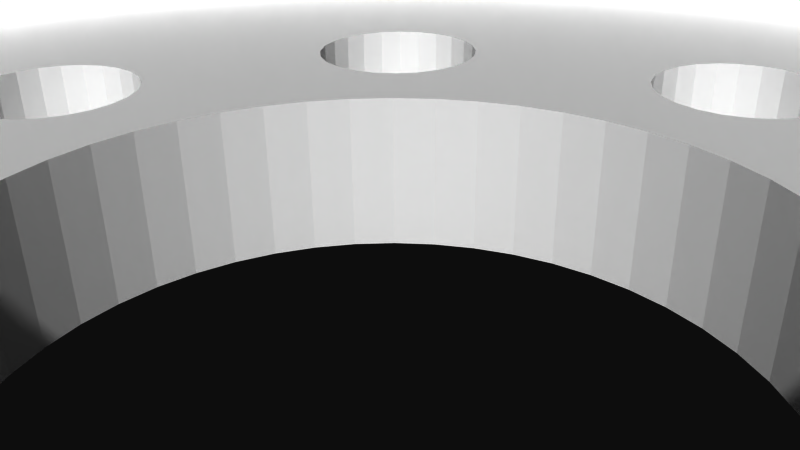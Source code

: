 # Source: 12232.blend  (saved by Blender 2.72.0; exported with 4.5.12 LTS)
import bpy
from mathutils import Matrix  # noqa: F401  (used for matrix-valued properties, if any)

bpy.ops.wm.read_factory_settings(use_empty=True)
scene = bpy.context.scene
scene.name = 'Scene'

# ---- collections
col_collection_1 = bpy.data.collections.new('Collection 1'); scene.collection.children.link(col_collection_1)

# ---- materials (node trees are filled in below, after node groups)
mat_material = bpy.data.materials.new('Material')
mat_material.alpha_threshold = 0.0
mat_material.use_transparent_shadow = False
mat_material.diffuse_color = (1.0, 1.0, 1.0, 1.0)
mat_material.specular_color = (0.902, 0.902, 0.902)
mat_material.roughness = 0.5

# ---- material node trees

# ---- world
world_world = bpy.data.worlds.new('World'); scene.world = world_world
world_world.color = (0.05088, 0.05088, 0.05088)
world_world.use_sun_shadow = False
world_world.sun_shadow_jitter_overblur = 0.0
world_world.cycles.sampling_method = 'MANUAL'
world_world.cycles.sample_map_resolution = 256

# ---- cameras
cam_camera = bpy.data.cameras.new('Camera')
cam_camera.clip_end = 100.0
cam_camera.lens = 35.0
cam_camera.sensor_width = 32.0
cam_camera.sensor_height = 18.0
cam_camera.ortho_scale = 7.314
cam_camera.dof.focus_distance = 0.0
cam_camera.dof.aperture_fstop = 128.0

# ---- meshes
me_model = bpy.data.meshes.new('Model')
me_model.from_pydata([(-3.175, 17.41, 5.517), (3.175, 17.41, 5.517), (-3.175, 16.52, 7.741), (-3.175, 16.5, 7.74), (3.175, 16.5, 7.74), (3.175, 16.52, 7.741), (-3.175, 15.34, 9.826), (-3.175, 15.31, 9.824), (3.175, 15.31, 9.824), (-3.175, 15.38, 9.833), (3.175, 15.34, 9.826), (3.175, 15.38, 9.833), (-3.175, 13.9, 11.74), (-3.175, 13.85, 11.74), (3.175, 13.85, 11.74), (-3.175, 13.95, 11.75), (3.175, 13.9, 11.74), (3.175, 13.95, 11.75), (-3.175, 12.22, 13.45), (-3.175, 12.16, 13.44), (3.175, 12.16, 13.44), (-3.175, 12.28, 13.47), (3.175, 12.22, 13.45), (3.175, 12.28, 13.47), (-3.175, 10.34, 14.92), (-3.175, 10.26, 14.91), (3.175, 10.26, 14.91), (-3.175, 10.41, 14.95), (3.175, 10.34, 14.92), (3.175, 10.41, 14.95), (-3.175, 8.188, 16.12), (3.175, 8.188, 16.12), (3.175, 8.278, 16.13), (-3.175, 8.278, 16.13), (-3.175, 8.359, 16.17), (3.175, 8.359, 16.17), (-3.175, 6.051, 17.06), (-3.175, 5.974, 17.05), (3.175, 5.974, 17.05), (-3.175, 6.123, 17.09), (3.175, 6.051, 17.06), (-3.175, 6.186, 17.13), (3.175, 6.123, 17.09), (3.175, 6.186, 17.13), (-3.175, 3.657, 17.68), (3.175, 3.657, 17.68), (3.175, 3.744, 17.69), (-3.175, 3.744, 17.69), (-3.175, 3.824, 17.73), (3.175, 3.824, 17.73), (-3.175, 3.891, 17.79), (3.175, 3.891, 17.79), (-3.175, -1.278, 18.0), (3.175, -1.278, 18.0), (-3.175, 1.278, 18.0), (3.175, 1.278, 18.0), (3.175, 1.356, 18.01), (-3.175, 1.356, 18.01), (-3.175, 1.429, 18.04), (3.175, 1.429, 18.04), (-3.175, 1.492, 18.09), (3.175, 1.492, 18.09), (-3.175, 1.541, 18.15), (3.175, 1.541, 18.15), (-3.175, -3.657, 17.68), (3.175, -3.657, 17.68), (-3.175, -3.616, 17.68), (3.175, -3.616, 17.68), (-3.175, -5.974, 17.05), (3.175, -5.974, 17.05), (3.175, -5.94, 17.05), (-3.175, -5.94, 17.05), (-3.175, -5.906, 17.06), (3.175, -5.906, 17.06), (-3.175, -8.141, 16.12), (-3.175, -8.188, 16.12), (3.175, -8.188, 16.12), (-3.175, -8.094, 16.13), (3.175, -8.141, 16.12), (3.175, -8.094, 16.13), (-3.175, -10.26, 14.91), (3.175, -10.26, 14.91), (3.175, -10.2, 14.92), (-3.175, -10.2, 14.92), (-3.175, -10.14, 14.93), (3.175, -10.14, 14.93), (-3.175, -10.09, 14.96), (3.175, -10.09, 14.96), (-3.175, -12.16, 13.44), (3.175, -12.16, 13.44), (3.175, -12.09, 13.45), (-3.175, -12.09, 13.45), (-3.175, -12.02, 13.48), (3.175, -12.02, 13.48), (-3.175, -11.96, 13.52), (3.175, -11.96, 13.52), (-3.175, -13.85, 11.74), (3.175, -13.85, 11.74), (3.175, -13.76, 11.75), (-3.175, -13.76, 11.75), (-3.175, -13.68, 11.78), (3.175, -13.68, 11.78), (-3.175, -13.62, 11.84), (3.175, -13.62, 11.84), (-3.175, -15.31, 9.824), (3.175, -15.31, 9.824), (3.175, -15.21, 9.841), (-3.175, -15.21, 9.841), (-3.175, -15.12, 9.889), (-3.175, -15.05, 9.963), (3.175, -15.12, 9.889), (3.175, -15.05, 9.963), (-3.175, -16.41, 7.752), (-3.175, -16.5, 7.74), (3.175, -16.5, 7.74), (-3.175, -16.33, 7.787), (3.175, -16.41, 7.752), (-3.175, -16.27, 7.842), (3.175, -16.33, 7.787), (-3.175, -16.22, 7.913), (3.175, -16.27, 7.842), (3.175, -16.22, 7.913), (-3.175, -17.41, 5.517), (3.175, -17.41, 5.517), (3.175, -17.31, 5.532), (-3.175, -17.31, 5.532), (-3.175, -17.23, 5.576), (3.175, -17.23, 5.576), (-3.175, -17.16, 5.643), (3.175, -17.16, 5.643), (-3.175, -17.11, 5.729), (3.175, -17.11, 5.729), (-3.175, -6.915, -5.137), (0.0, -6.915, -5.137), (0.0, -7.375, -5.197), (-3.175, -7.375, -5.197), (-3.175, -7.804, -5.375), (0.0, -7.804, -5.375), (-3.175, -8.172, -5.657), (0.0, -8.172, -5.657), (-3.175, -8.455, -6.026), (0.0, -8.455, -6.026), (-3.175, -8.632, -6.454), (-3.175, -8.693, -6.915), (0.0, -8.632, -6.454), (-3.175, -8.632, -7.375), (0.0, -8.693, -6.915), (0.0, -8.632, -7.375), (-3.175, -8.455, -7.804), (0.0, -8.455, -7.804), (-3.175, -8.172, -8.172), (-3.175, -7.804, -8.454), (0.0, -8.172, -8.172), (0.0, -7.804, -8.454), (-3.175, -7.375, -8.632), (0.0, -7.375, -8.632), (-3.175, -6.915, -8.693), (0.0, -6.915, -8.693), (-3.175, -9.779, 1.778), (0.0, -9.779, 1.778), (0.0, -10.24, 1.718), (-3.175, -10.24, 1.718), (-3.175, -10.67, 1.54), (0.0, -10.67, 1.54), (-3.175, -11.04, 1.257), (0.0, -11.04, 1.257), (-3.175, -11.32, 0.8891), (0.0, -11.32, 0.8891), (-3.175, -11.5, 0.4603), (-3.175, -11.56, 0.0001316), (0.0, -11.5, 0.4603), (-3.175, -11.5, -0.46), (0.0, -11.56, 0.0001316), (0.0, -11.5, -0.46), (-3.175, -11.32, -0.8889), (0.0, -11.32, -0.8889), (-3.175, -11.04, -1.257), (-3.175, -10.67, -1.54), (0.0, -11.04, -1.257), (0.0, -10.67, -1.54), (-3.175, -10.24, -1.717), (0.0, -10.24, -1.717), (-3.175, -9.779, -1.778), (0.0, -9.779, -1.778), (-3.175, -6.915, 8.693), (0.0, -6.915, 8.693), (0.0, -7.375, 8.632), (-3.175, -7.375, 8.632), (-3.175, -7.804, 8.455), (0.0, -7.804, 8.455), (-3.175, -8.172, 8.172), (0.0, -8.172, 8.172), (-3.175, -8.455, 7.804), (0.0, -8.455, 7.804), (-3.175, -8.632, 7.375), (-3.175, -8.693, 6.915), (0.0, -8.632, 7.375), (-3.175, -8.632, 6.455), (0.0, -8.693, 6.915), (0.0, -8.632, 6.455), (-3.175, -8.455, 6.026), (0.0, -8.455, 6.026), (-3.175, -8.172, 5.658), (-3.175, -7.804, 5.375), (0.0, -8.172, 5.658), (0.0, -7.804, 5.375), (-3.175, -7.375, 5.198), (0.0, -7.375, 5.198), (-3.175, -6.915, 5.137), (0.0, -6.915, 5.137), (-3.175, 2.177e-16, 11.56), (0.0, 2.177e-16, 11.56), (0.0, -0.4602, 11.5), (-3.175, -0.4602, 11.5), (-3.175, -0.889, 11.32), (0.0, -0.889, 11.32), (-3.175, -1.257, 11.04), (0.0, -1.257, 11.04), (-3.175, -1.54, 10.67), (0.0, -1.54, 10.67), (-3.175, -1.717, 10.24), (-3.175, -1.778, 9.779), (0.0, -1.717, 10.24), (-3.175, -1.717, 9.319), (0.0, -1.778, 9.779), (0.0, -1.717, 9.319), (-3.175, -1.54, 8.89), (0.0, -1.54, 8.89), (-3.175, -1.257, 8.522), (-3.175, -0.889, 8.239), (0.0, -1.257, 8.522), (0.0, -0.889, 8.239), (-3.175, -0.4602, 8.062), (0.0, -0.4602, 8.062), (-3.175, 0.0, 8.001), (0.0, 0.0, 8.001), (-3.175, 6.915, 8.693), (0.0, 6.915, 8.693), (0.0, 6.455, 8.632), (-3.175, 6.455, 8.632), (-3.175, 6.026, 8.455), (0.0, 6.026, 8.455), (-3.175, 5.658, 8.172), (0.0, 5.658, 8.172), (-3.175, 5.375, 7.804), (0.0, 5.375, 7.804), (-3.175, 5.197, 7.375), (-3.175, 5.137, 6.915), (0.0, 5.197, 7.375), (-3.175, 5.197, 6.455), (0.0, 5.137, 6.915), (0.0, 5.197, 6.455), (-3.175, 5.375, 6.026), (0.0, 5.375, 6.026), (-3.175, 5.658, 5.658), (-3.175, 6.026, 5.375), (0.0, 5.658, 5.658), (0.0, 6.026, 5.375), (-3.175, 6.455, 5.198), (0.0, 6.455, 5.198), (-3.175, 6.915, 5.137), (0.0, 6.915, 5.137), (-3.175, 9.779, 1.778), (0.0, 9.779, 1.778), (0.0, 9.319, 1.718), (-3.175, 9.319, 1.718), (-3.175, 8.89, 1.54), (0.0, 8.89, 1.54), (-3.175, 8.522, 1.257), (0.0, 8.522, 1.257), (-3.175, 8.239, 0.8891), (0.0, 8.239, 0.8891), (-3.175, 8.062, 0.4603), (-3.175, 8.001, 0.0001316), (0.0, 8.062, 0.4603), (-3.175, 8.062, -0.46), (0.0, 8.001, 0.0001316), (0.0, 8.062, -0.46), (-3.175, 8.239, -0.8889), (0.0, 8.239, -0.8889), (-3.175, 8.522, -1.257), (-3.175, 8.89, -1.54), (0.0, 8.522, -1.257), (0.0, 8.89, -1.54), (-3.175, 9.319, -1.717), (0.0, 9.319, -1.717), (-3.175, 9.779, -1.778), (0.0, 9.779, -1.778), (-3.175, 6.915, -5.137), (0.0, 6.915, -5.137), (0.0, 6.455, -5.197), (-3.175, 6.455, -5.197), (-3.175, 6.026, -5.375), (0.0, 6.026, -5.375), (-3.175, 5.658, -5.657), (0.0, 5.658, -5.657), (-3.175, 5.375, -6.026), (0.0, 5.375, -6.026), (-3.175, 5.197, -6.454), (-3.175, 5.137, -6.915), (0.0, 5.197, -6.454), (-3.175, 5.197, -7.375), (0.0, 5.137, -6.915), (0.0, 5.197, -7.375), (-3.175, 5.375, -7.804), (0.0, 5.375, -7.804), (-3.175, 5.658, -8.172), (-3.175, 6.026, -8.454), (0.0, 5.658, -8.172), (0.0, 6.026, -8.454), (-3.175, 6.455, -8.632), (0.0, 6.455, -8.632), (-3.175, 6.915, -8.693), (0.0, 6.915, -8.693), (-3.175, 2.177e-16, -8.001), (0.0, 2.177e-16, -8.001), (0.0, -0.4602, -8.061), (-3.175, -0.4602, -8.061), (-3.175, -0.889, -8.239), (0.0, -0.889, -8.239), (-3.175, -1.257, -8.522), (0.0, -1.257, -8.522), (-3.175, -1.54, -8.89), (0.0, -1.54, -8.89), (-3.175, -1.717, -9.319), (-3.175, -1.778, -9.779), (0.0, -1.717, -9.319), (-3.175, -1.717, -10.24), (0.0, -1.778, -9.779), (0.0, -1.717, -10.24), (-3.175, -1.54, -10.67), (0.0, -1.54, -10.67), (-3.175, -1.257, -11.04), (-3.175, -0.889, -11.32), (0.0, -1.257, -11.04), (0.0, -0.889, -11.32), (-3.175, -0.4602, -11.5), (0.0, -0.4602, -11.5), (-3.175, 0.0, -11.56), (0.0, 0.0, -11.56), (-3.175, -4.499, -4.499), (0.0, -5.048, -3.873), (0.0, -4.499, -4.499), (0.0, -3.873, -5.048), (-3.175, -3.873, -5.048), (-3.175, -0.8305, 6.308), (-3.175, 7.792e-16, 6.363), (0.0, 7.792e-16, 6.363), (0.0, -3.181, -5.51), (-3.175, -3.181, -5.51), (-3.175, -2.435, -5.878), (-3.175, -1.647, 6.146), (0.0, -0.8305, 6.308), (0.0, -2.435, -5.878), (0.0, -1.647, 6.146), (0.0, -1.647, -6.146), (-3.175, -1.647, -6.146), (-3.175, -2.435, 5.878), (0.0, -2.435, 5.878), (-3.175, -3.181, 5.51), (0.0, -0.8305, -6.308), (-3.175, -0.8305, -6.308), (-3.175, 0.0, -6.363), (0.0, 0.0, -6.363), (0.0, -3.181, 5.51), (-3.175, -3.873, 5.048), (0.0, -3.873, 5.048), (-3.175, -4.499, 4.499), (0.0, -4.499, 4.499), (-3.175, -5.048, 3.873), (0.0, -5.048, 3.873), (-3.175, -5.51, 3.181), (0.0, -5.51, 3.181), (-3.175, -5.878, 2.435), (0.0, -5.878, 2.435), (-3.175, -6.146, 1.647), (0.0, -6.146, 1.647), (-3.175, -6.308, 0.8306), (0.0, -6.308, 0.8306), (0.0, -6.363, 0.0001316), (-3.175, -6.363, 0.0001316), (0.0, -6.308, -0.8304), (-3.175, -6.308, -0.8304), (-3.175, -6.146, -1.647), (0.0, -6.146, -1.647), (0.0, -5.878, -2.435), (-3.175, -5.878, -2.435), (-3.175, -5.51, -3.181), (0.0, -5.51, -3.181), (-3.175, -5.048, -3.873), (0.0, -3.936, -16.39), (3.175, -3.936, -16.39), (3.175, -16.39, 3.936), (3.175, -1.323, -16.81), (0.0, -1.323, -16.81), (0.0, -16.81, 1.323), (3.175, -16.81, 1.323), (3.175, -1.323, 16.81), (0.0, -16.81, -1.323), (0.0, -1.323, 16.81), (3.175, -16.81, -1.323), (0.0, -3.936, 16.39), (3.175, -3.936, 16.39), (0.0, -16.39, -3.936), (3.175, -16.39, -3.936), (0.0, -6.452, 15.58), (0.0, -15.58, -6.452), (3.175, -6.452, 15.58), (3.175, -15.58, -6.452), (3.175, -8.81, 14.38), (0.0, -8.81, 14.38), (0.0, -14.38, -8.809), (3.175, -14.38, -8.809), (0.0, -10.95, 12.82), (0.0, -12.82, -10.95), (3.175, -10.95, 12.82), (3.175, -12.82, -10.95), (3.175, -12.82, 10.95), (0.0, -12.82, 10.95), (3.175, -10.95, -12.82), (0.0, -10.95, -12.82), (0.0, -14.38, 8.81), (0.0, -8.81, -14.38), (3.175, -14.38, 8.81), (3.175, -8.81, -14.38), (3.175, -6.452, -15.58), (3.175, -15.58, 6.452), (0.0, -15.58, 6.452), (0.0, -6.452, -15.58), (0.0, -16.04, 5.21), (0.0, -5.21, -16.04), (0.0, -16.39, 3.936), (3.175, -0.3067, -19.84), (-3.175, -0.3067, -19.84), (-3.175, 16.33, 7.787), (-3.175, 17.08, 6.115), (-3.175, 17.05, 6.037), (-3.175, 1.717, -9.319), (-3.175, 16.27, 7.842), (-3.175, 1.54, -8.89), (-3.175, 7.913, 16.22), (-3.175, 7.845, 16.27), (-3.175, 16.22, 7.913), (-3.175, 8.632, 6.455), (-3.175, 8.693, 6.915), (-3.175, -14.76, 12.1), (-3.175, 12.1, -14.76), (-3.175, 11.12, -15.5), (-3.175, 10.41, -14.94), (-3.175, -13.95, 11.75), (-3.175, -14.94, 10.41), (-3.175, 7.755, 16.4), (-3.175, -17.05, 5.954), (-3.175, 7.79, 16.33), (-3.175, 16.41, 7.752), (-3.175, 17.13, 6.183), (-3.175, -8.89, 1.54), (-3.175, -9.319, 1.718), (-3.175, 2.435, -5.878), (-3.175, 7.913, -16.22), (-3.175, 7.845, -16.26), (-3.175, 5.954, -17.05), (-3.175, 1.54, -10.67), (-3.175, 1.717, -10.24), (-3.175, 16.15, 8.05), (-3.175, 7.74, 16.48), (-3.175, 11.74, -13.92), (-3.175, 10.33, -14.92), (-3.175, -13.9, 11.74), (-3.175, 8.094, 16.13), (-3.175, -14.92, 10.33), (-3.175, 19.24, 4.839), (-3.175, 18.58, 4.344), (-3.175, 18.26, 5.528), (-3.175, 4.344, 18.58), (-3.175, 4.839, 19.24), (-3.175, -13.05, -13.92), (-3.175, -13.81, -14.25), (-3.175, 11.74, -13.84), (-3.175, 10.24, -14.91), (-3.175, -14.91, 10.24), (-3.175, -13.92, -13.05), (-3.175, -14.25, -13.81), (-3.175, 16.13, 8.129), (-3.175, 11.75, -13.75), (-3.175, 10.16, -14.93), (-3.175, -14.93, 10.16), (-3.175, -14.76, -12.1), (-3.175, -15.55, -12.32), (-3.175, 11.79, -13.68), (-3.175, -12.1, -14.76), (-3.175, -12.32, -15.55), (-3.175, -16.13, 8.129), (-3.175, -16.15, 8.05), (-3.175, -11.12, -15.5), (-3.175, -11.84, -15.93), (-3.175, -15.5, -11.12), (-3.175, -15.93, -11.84), (-3.175, 3.181, -5.51), (-3.175, 9.963, -15.05), (-3.175, 9.9, -15.1), (-3.175, 8.128, -16.12), (-3.175, 8.05, -16.15), (-3.175, -16.21, -10.07), (-3.175, -17.03, -10.19), (-3.175, -10.07, -16.21), (-3.175, -10.19, -17.03), (-3.175, 5.528, 18.26), (-3.175, 19.09, 5.432), (-3.175, 5.432, 19.09), (-3.175, -9.005, -16.82), (-3.175, -9.655, -17.34), (-3.175, -16.82, -9.005), (-3.175, -17.34, -9.655), (-3.175, 17.85, 6.732), (-3.175, 9.9, 15.1), (-3.175, -14.96, 10.09), (-3.175, -13.46, -12.27), (-3.175, -12.27, -13.46), (-3.175, 8.141, 16.12), (-3.175, -6.455, 5.198), (-3.175, 15.12, 9.889), (-3.175, 16.12, 8.211), (-3.175, 9.963, 15.05), (-3.175, 7.375, -8.632), (-3.175, 7.375, 8.632), (-3.175, -13.44, -12.19), (-3.175, 10.09, -14.96), (-3.175, -12.19, -13.44), (-3.175, 15.05, 9.963), (-3.175, 8.632, 7.375), (-3.175, 9.855, 15.17), (-3.175, -13.45, -12.1), (-3.175, -12.1, -13.45), (-3.175, 3.873, -5.048), (-3.175, 15.21, 9.841), (-3.175, 16.14, 8.292), (-3.175, 10.09, 14.96), (-3.175, -13.47, -12.02), (-3.175, -12.02, -13.47), (-3.175, 14.96, 10.09), (-3.175, 10.14, 14.93), (-3.175, 7.804, 8.455), (-3.175, 9.829, 15.25), (-3.175, 14.93, 10.16), (-3.175, 8.455, 7.804), (-3.175, -13.52, 11.96), (-3.175, -6.026, 5.375), (-3.175, 16.17, 8.366), (-3.175, 7.804, -8.454), (-3.175, 11.84, -13.62), (-3.175, -11.74, -13.92), (-3.175, 11.96, -13.52), (-3.175, 9.825, 15.33), (-3.175, 13.81, -14.25), (-3.175, 13.05, -13.92), (-3.175, -13.92, 13.05), (-3.175, -14.25, 13.81), (-3.175, -13.47, 12.03), (-3.175, 7.865, 17.39), (-3.175, 6.732, 17.85), (-3.175, 17.39, 7.865), (-3.175, -14.94, -10.41), (-3.175, -5.658, 5.658), (-3.175, -13.92, -11.74), (-3.175, 4.499, -4.499), (-3.175, -10.41, -14.94), (-3.175, -11.74, -13.84), (-3.175, 8.172, -8.172), (-3.175, 12.02, -13.47), (-3.175, -17.39, -7.865), (-3.175, -18.21, -7.876), (-3.175, -7.865, -17.39), (-3.175, -7.876, -18.21), (-3.175, -14.92, -10.33), (-3.175, -13.84, -11.74), (-3.175, -10.33, -14.92), (-3.175, -11.75, -13.75), (-3.175, 11.84, 13.62), (-3.175, 13.62, 11.84), (-3.175, -5.375, 6.026), (-3.175, -10.24, -14.91), (-3.175, -11.79, -13.68), (-3.175, 11.79, 13.68), (-3.175, 10.2, 14.92), (-3.175, -14.91, -10.24), (-3.175, 13.92, -13.05), (-3.175, -13.75, -11.75), (-3.175, 14.25, -13.81), (-3.175, 13.68, 11.78), (-3.175, -13.05, 13.92), (-3.175, -10.16, -14.93), (-3.175, 14.91, 10.24), (-3.175, -13.81, 14.25), (-3.175, -14.93, -10.16), (-3.175, -13.68, -11.79), (-3.175, 11.96, 13.52), (-3.175, 8.172, 8.172), (-3.175, 12.27, -13.46), (-3.175, 13.52, 11.96), (-3.175, 12.02, 13.48), (-3.175, 5.048, -3.873), (-3.175, 13.47, 12.03), (-3.175, -12.28, 13.47), (-3.175, 11.75, 13.75), (-3.175, -13.46, 12.27), (-3.175, 13.46, -12.27), (-3.175, 12.19, -13.44), (-3.175, 13.76, 11.75), (-3.175, -12.22, 13.45), (-3.175, 14.92, 10.33), (-3.175, -13.44, 12.19), (-3.175, 12.09, 13.45), (-3.175, 13.44, -12.19), (-3.175, 13.45, 12.1), (-3.175, 12.1, -13.45), (-3.175, 11.74, 13.84), (-3.175, -5.197, 6.455), (-3.175, -13.45, 12.1), (-3.175, 13.44, 12.19), (-3.175, 13.45, -12.1), (-3.175, 14.94, 10.41), (-3.175, 11.74, 13.92), (-3.175, 13.47, -12.02), (-3.175, -9.825, -15.33), (-3.175, -6.732, -17.85), (-3.175, -7.31, -18.45), (-3.175, -17.85, -6.732), (-3.175, -18.45, -7.309), (-3.175, 13.46, 12.27), (-3.175, -16.17, -8.365), (-3.175, -15.33, -9.825), (-3.175, 13.52, -11.96), (-3.175, 8.455, -7.804), (-3.175, -8.365, -16.17), (-3.175, -9.829, -15.25), (-3.175, -16.14, -8.292), (-3.175, -15.25, -9.829), (-3.175, -8.292, -16.14), (-3.175, -9.855, -15.17), (-3.175, 16.82, 9.005), (-3.175, -11.84, 13.62), (-3.175, 13.62, -11.84), (-3.175, -16.12, -8.211), (-3.175, -15.17, -9.855), (-3.175, 18.45, 7.31), (-3.175, -8.211, -16.12), (-3.175, -9.9, -15.1), (-3.175, 7.31, 18.45), (-3.175, -11.79, 13.68), (-3.175, 18.21, 7.876), (-3.175, 13.68, -11.79), (-3.175, 7.876, 18.21), (-3.175, 10.07, 16.21), (-3.175, -8.128, -16.12), (-3.175, 9.005, 16.82), (-3.175, -16.13, -8.128), (-3.175, -15.1, -9.9), (-3.175, 16.21, 10.07), (-3.175, 15.5, 11.12), (-3.175, 12.1, 14.76), (-3.175, 11.12, 15.5), (-3.175, 14.76, 12.1), (-3.175, 13.92, 13.05), (-3.175, 13.05, 13.92), (-3.175, 17.34, 9.655), (-3.175, 9.655, 17.34), (-3.175, 17.03, 10.19), (-3.175, -5.137, 6.915), (-3.175, 10.19, 17.03), (-3.175, 5.51, -3.181), (-3.175, 15.93, 11.84), (-3.175, 11.84, 15.93), (-3.175, 15.55, 12.32), (-3.175, -18.26, -5.528), (-3.175, -19.09, -5.431), (-3.175, 12.32, 15.55), (-3.175, -5.528, -18.26), (-3.175, -5.432, -19.09), (-3.175, 14.25, 13.81), (-3.175, 13.81, 14.25), (-3.175, -5.197, 7.375), (-3.175, -7.74, -16.48), (-3.175, 5.878, -2.435), (-3.175, 7.375, -5.197), (-3.175, 15.55, -12.32), (-3.175, 14.76, -12.1), (-3.175, -17.13, -6.183), (-3.175, -16.48, -7.74), (-3.175, -6.183, -17.13), (-3.175, -7.755, -16.4), (-3.175, -12.1, 14.76), (-3.175, -12.32, 15.55), (-3.175, -17.08, -6.115), (-3.175, -16.4, -7.754), (-3.175, -6.115, -17.08), (-3.175, -7.79, -16.33), (-3.175, -17.05, -6.037), (-3.175, -16.33, -7.79), (-3.175, 15.5, -11.12), (-3.175, -6.037, -17.05), (-3.175, -7.845, -16.26), (-3.175, 15.93, -11.84), (-3.175, -17.05, -5.954), (-3.175, -11.12, 15.5), (-3.175, -16.27, -7.844), (-3.175, -11.84, 15.93), (-3.175, -5.954, -17.05), (-3.175, 13.92, -11.74), (-3.175, -10.41, 14.95), (-3.175, -4.344, -18.58), (-3.175, -4.839, -19.24), (-3.175, -18.58, -4.344), (-3.175, -19.24, -4.839), (-3.175, -11.74, 13.92), (-3.175, 14.94, -10.41), (-3.175, 13.84, -11.74), (-3.175, -10.34, 14.92), (-3.175, -11.74, 13.84), (-3.175, 14.92, -10.33), (-3.175, 13.75, -11.75), (-3.175, -11.75, 13.75), (-3.175, 14.91, -10.24), (-3.175, 14.93, -10.16), (-3.175, 8.632, -7.375), (-3.175, 14.96, -10.09), (-3.175, -18.83, -3.097), (-3.175, -19.63, -2.894), (-3.175, -3.097, -18.83), (-3.175, -2.894, -19.63), (-3.175, -5.522, -17.35), (-3.175, -17.79, -3.894), (-3.175, -17.35, -5.522), (-3.175, -9.963, 15.05), (-3.175, -3.894, -17.79), (-3.175, -5.547, -17.27), (-3.175, 15.05, -9.963), (-3.175, 8.693, -6.915), (-3.175, -17.73, -3.833), (-3.175, -17.27, -5.547), (-3.175, -9.9, 15.1), (-3.175, -3.833, -17.73), (-3.175, -5.593, -17.2), (-3.175, -17.7, -3.759), (-3.175, -17.2, -5.592), (-3.175, 15.1, -9.9), (-3.175, -3.759, -17.7), (-3.175, -5.654, -17.15), (-3.175, -17.68, -3.678), (-3.175, -17.15, -5.654), (-3.175, -3.678, -17.68), (-3.175, -1.882, -18.99), (-3.175, -2.286, -19.71), (-3.175, 17.03, -10.19), (-3.175, 16.21, -10.07), (-3.175, -10.07, 16.21), (-3.175, -10.19, 17.03), (-3.175, -18.99, -1.881), (-3.175, -19.71, -2.286), (-3.175, 6.146, -1.647), (-3.175, -3.21, -17.92), (-3.175, -5.375, 7.804), (-3.175, 6.308, -0.8304), (-3.175, -19.07, -0.6128), (-3.175, -19.84, -0.3066), (-3.175, -0.613, -19.07), (-3.175, -18.15, -1.539), (-3.175, -17.93, -3.21), (-3.175, -1.539, -18.14), (-3.175, -3.245, -17.85), (-3.175, -5.658, 8.172), (-3.175, -18.08, -1.485), (-3.175, -17.85, -3.245), (-3.175, 7.804, -5.375), (-3.175, -1.485, -18.08), (-3.175, -3.299, -17.79), (-3.175, 6.363, 0.0001316), (-3.175, -18.04, -1.417), (-3.175, -17.79, -3.299), (-3.175, -1.417, -18.04), (-3.175, -3.368, -17.74), (-3.175, -9.825, 15.33), (-3.175, -18.01, -1.339), (-3.175, -17.74, -3.367), (-3.175, 15.33, -9.825), (-3.175, -1.339, -18.01), (-3.175, 16.17, -8.365), (-3.175, 15.25, -9.829), (-3.175, -8.359, 16.17), (-3.175, -9.829, 15.25), (-3.175, 16.82, -9.005), (-3.175, 17.34, -9.655), (-3.175, -9.005, 16.82), (-3.175, -9.655, 17.34), (-3.175, 16.14, -8.292), (-3.175, 15.17, -9.855), (-3.175, -8.278, 16.13), (-3.175, -9.855, 15.17), (-3.175, 16.12, -8.211), (-3.175, 16.13, -8.128), (-3.175, -6.026, 8.455), (-3.175, 8.172, -5.657), (-3.175, 0.6129, -19.07), (-3.175, 0.3067, -19.84), (-3.175, 16.15, -8.05), (-3.175, -19.07, 0.6131), (-3.175, -19.84, 0.3069), (-3.175, -0.8428, -18.19), (-3.175, -7.959, 16.2), (-3.175, -18.19, 0.8429), (-3.175, -7.913, 16.22), (-3.175, -6.455, 8.632), (-3.175, -18.19, -0.8426), (-3.175, 16.22, -7.913), (-3.175, 8.632, -6.454), (-3.175, 0.8428, -18.19), (-3.175, -0.8875, -18.12), (-3.175, -18.12, 0.8876), (-3.175, -18.12, -0.8874), (-3.175, 0.8875, -18.12), (-3.175, -7.845, 16.27), (-3.175, -0.9491, -18.07), (-3.175, 16.27, -7.844), (-3.175, 0.4602, 8.062), (-3.175, 0.8305, 6.308), (-3.175, -18.07, 0.9492), (-3.175, -18.07, -0.9489), (-3.175, 10.24, -1.717), (-3.175, 8.455, -6.026), (-3.175, 0.9491, -18.07), (-3.175, -1.023, -18.03), (-3.175, 6.308, 0.8306), (-3.175, -18.99, 1.882), (-3.175, -19.71, 2.286), (-3.175, 1.882, -18.99), (-3.175, 2.286, -19.71), (-3.175, -18.03, 1.023), (-3.175, -18.03, -1.023), (-3.175, 1.023, -18.03), (-3.175, 0.889, 8.239), (-3.175, 1.647, 6.146), (-3.175, 10.67, -1.54), (-3.175, 6.146, 1.647), (-3.175, 1.257, 8.522), (-3.175, 2.435, 5.878), (-3.175, 5.878, 2.435), (-3.175, -11.96, -13.52), (-3.175, -13.52, -11.96), (-3.175, 1.54, 8.89), (-3.175, 18.21, -7.876), (-3.175, 17.39, -7.865), (-3.175, -7.865, 17.39), (-3.175, -7.876, 18.21), (-3.175, -13.62, -11.84), (-3.175, -6.186, 17.13), (-3.175, -7.74, 16.48), (-3.175, 17.13, -6.183), (-3.175, 16.48, -7.74), (-3.175, 16.4, -7.754), (-3.175, -11.84, -13.62), (-3.175, -6.123, 17.09), (-3.175, -7.755, 16.4), (-3.175, 17.08, -6.115), (-3.175, 16.33, -7.79), (-3.175, -6.051, 17.06), (-3.175, -7.79, 16.33), (-3.175, 17.05, -6.037), (-3.175, -14.96, -10.09), (-3.175, -15.05, -9.963), (-3.175, -10.09, -14.96), (-3.175, -9.963, -15.05), (-3.175, 17.05, -5.954), (-3.175, -6.732, 17.85), (-3.175, 3.097, -18.83), (-3.175, 2.894, -19.63), (-3.175, 17.85, -6.732), (-3.175, -18.83, 3.097), (-3.175, 18.45, -7.309), (-3.175, -7.31, 18.45), (-3.175, -19.63, 2.894), (-3.175, 17.06, -5.873), (-3.175, -16.15, -8.05), (-3.175, 11.04, -1.257), (-3.175, -16.22, -7.913), (-3.175, -8.05, -16.15), (-3.175, -7.913, -16.22), (-3.175, -5.729, 17.11), (-3.175, 17.11, -5.728), (-3.175, -6.455, -8.632), (-3.175, 5.048, 3.873), (-3.175, 4.499, 4.499), (-3.175, 3.873, 5.048), (-3.175, -5.654, 17.15), (-3.175, 17.15, -5.654), (-3.175, 1.539, -18.14), (-3.175, -17.93, 3.21), (-3.175, -18.15, 1.539), (-3.175, 3.21, -17.92), (-3.175, 1.485, -18.08), (-3.175, -17.85, 3.245), (-3.175, -18.08, 1.486), (-3.175, 3.245, -17.85), (-3.175, 3.181, 5.51), (-3.175, 1.417, -18.04), (-3.175, -17.79, 3.299), (-3.175, 5.51, 3.181), (-3.175, -18.04, 1.417), (-3.175, 3.299, -17.79), (-3.175, 1.339, -18.01), (-3.175, -17.74, 3.368), (-3.175, -18.01, 1.339), (-3.175, 3.368, -17.74), (-3.175, 4.839, -19.24), (-3.175, 4.344, -18.58), (-3.175, -18.58, 4.344), (-3.175, -19.24, 4.839), (-3.175, 1.717, 9.319), (-3.175, 7.375, 5.198), (-3.175, 7.804, 5.375), (-3.175, 1.778, 9.779), (-3.175, 1.717, 10.24), (-3.175, 8.172, 5.658), (-3.175, -3.891, 17.79), (-3.175, -5.547, 17.27), (-3.175, -5.522, 17.35), (-3.175, 17.79, -3.894), (-3.175, 17.35, -5.522), (-3.175, 17.27, -5.547), (-3.175, 17.73, -3.833), (-3.175, 17.2, -5.592), (-3.175, -3.824, 17.73), (-3.175, -5.593, 17.2), (-3.175, 19.09, -5.431), (-3.175, 18.26, -5.528), (-3.175, -5.528, 18.26), (-3.175, -5.432, 19.09), (-3.175, 5.528, -18.26), (-3.175, 17.7, -3.759), (-3.175, 5.432, -19.09), (-3.175, -18.26, 5.528), (-3.175, -3.744, 17.69), (-3.175, -19.09, 5.432), (-3.175, 17.68, -3.678), (-3.175, -17.11, -5.728), (-3.175, -17.06, -5.873), (-3.175, -17.68, -3.595), (-3.175, 17.68, -3.595), (-3.175, -3.596, -17.68), (-3.175, 11.32, -0.8889), (-3.175, -5.729, -17.11), (-3.175, -5.873, -17.06), (-3.175, -17.71, -3.446), (-3.175, -4.344, 18.58), (-3.175, -3.446, -17.71), (-3.175, -3.496, -17.7), (-3.175, 18.58, -4.344), (-3.175, -3.446, 17.71), (-3.175, -6.026, -8.454), (-3.175, 17.71, -3.446), (-3.175, -3.368, 17.74), (-3.175, 17.74, -3.367), (-3.175, 19.24, -4.839), (-3.175, -18.0, -1.256), (-3.175, -4.839, 19.24), (-3.175, -18.01, -1.104), (-3.175, 1.54, 10.67), (-3.175, 8.455, 6.026), (-3.175, 10.24, 1.718), (-3.175, -1.104, -18.01), (-3.175, -1.256, -18.0), (-3.175, -5.658, -8.172), (-3.175, 3.894, -17.79), (-3.175, -17.79, 3.894), (-3.175, 5.522, -17.35), (-3.175, 3.833, -17.73), (-3.175, -17.73, 3.833), (-3.175, 5.547, -17.27), (-3.175, 3.759, -17.7), (-3.175, 10.67, 1.54), (-3.175, -17.7, 3.759), (-3.175, 5.593, -17.2), (-3.175, 3.678, -17.68), (-3.175, -18.01, 1.104), (-3.175, 17.98, -1.503), (-3.175, 11.5, -0.46), (-3.175, -5.375, -7.804), (-3.175, 17.93, -3.21), (-3.175, 17.85, -3.245), (-3.175, 17.79, -3.299), (-3.175, 1.104, -18.01), (-3.175, -1.492, 18.09), (-3.175, -3.245, 17.85), (-3.175, -3.21, 17.93), (-3.175, -1.541, 18.15), (-3.175, -17.68, 3.678), (-3.175, 5.654, -17.15), (-3.175, -1.429, 18.04), (-3.175, -3.299, 17.79), (-3.175, -1.356, 18.01), (-3.175, -18.0, 1.257), (-3.175, -1.104, 18.01), (-3.175, -9.319, -1.717), (-3.175, -5.197, -7.375), (-3.175, 0.4602, -11.5), (-3.175, 19.63, -2.894), (-3.175, 18.83, -3.097), (-3.175, -3.097, 18.83), (-3.175, -2.894, 19.63), (-3.175, 1.256, -18.0), (-3.175, -1.023, 18.03), (-3.175, 18.88, -1.829), (-3.175, -1.882, 18.99), (-3.175, 18.03, -0.8569), (-3.175, 11.56, 0.0001316), (-3.175, 7.31, -18.45), (-3.175, 6.732, -17.85), (-3.175, -17.85, 6.732), (-3.175, -18.45, 7.31), (-3.175, 19.71, -2.286), (-3.175, -2.286, 19.71), (-3.175, -17.71, 3.446), (-3.175, -17.68, 3.596), (-3.175, -8.89, -1.54), (-3.175, 0.8875, 18.12), (-3.175, -0.8875, 18.12), (-3.175, -0.8428, 18.19), (-3.175, 0.889, -11.32), (-3.175, 3.446, -17.71), (-3.175, 3.596, -17.68), (-3.175, 0.9491, 18.07), (-3.175, -0.9491, 18.07), (-3.175, 18.07, 0.9492), (-3.175, 18.12, 0.8876), (-3.175, -17.08, 5.825), (-3.175, -17.06, 5.873), (-3.175, 0.8428, 18.19), (-3.175, 18.19, 0.8429), (-3.175, 1.023, 18.03), (-3.175, 1.257, -11.04), (-3.175, 5.729, -17.11), (-3.175, 5.873, -17.06), (-3.175, 7.865, -17.39), (-3.175, 7.876, -18.21), (-3.175, 18.03, 1.023), (-3.175, -17.39, 7.865), (-3.175, -18.21, 7.876), (-3.175, 18.95, -0.6502), (-3.175, 1.104, 18.01), (-3.175, 0.4602, 11.5), (-3.175, 18.01, 1.104), (-3.175, 11.5, 0.4603), (-3.175, -5.375, -6.026), (-3.175, -5.658, -5.657), (-3.175, -6.026, -5.375), (-3.175, -5.197, -6.454), (-3.175, -6.455, -5.197), (-3.175, 6.183, -17.13), (-3.175, -16.52, 7.741), (-3.175, -17.13, 6.183), (-3.175, 18.0, 1.257), (-3.175, 1.264, 18.0), (-3.175, 7.74, -16.48), (-3.175, 6.115, -17.08), (-3.175, -5.137, -6.915), (-3.175, -17.08, 6.115), (-3.175, 7.755, -16.4), (-3.175, 18.01, 1.339), (-3.175, 6.037, -17.05), (-3.175, -17.05, 6.037), (-3.175, 7.79, -16.33), (-3.175, -8.522, -1.257), (-3.175, 0.613, 19.07), (-3.175, -0.6129, 19.07), (-3.175, 19.07, 0.6131), (-3.175, 19.84, -0.3066), (-3.175, -0.3067, 19.84), (-3.175, 19.84, 0.3069), (-3.175, 0.3067, 19.84), (-3.175, 3.299, 17.79), (-3.175, 17.79, 3.299), (-3.175, 18.04, 1.417), (-3.175, 3.245, 17.85), (-3.175, 17.85, 3.245), (-3.175, 18.08, 1.486), (-3.175, 3.368, 17.74), (-3.175, 0.889, 11.32), (-3.175, 17.74, 3.368), (-3.175, 11.32, 0.8891), (-3.175, -8.239, -0.8889), (-3.175, 3.21, 17.93), (-3.175, 17.93, 3.21), (-3.175, 18.15, 1.539), (-3.175, 3.446, 17.71), (-3.175, 17.71, 3.446), (-3.175, 9.655, -17.34), (-3.175, 9.005, -16.82), (-3.175, -16.82, 9.005), (-3.175, -17.34, 9.655), (-3.175, 18.99, 1.882), (-3.175, -8.062, -0.46), (-3.175, 17.68, 3.596), (-3.175, 11.04, 1.257), (-3.175, 3.616, 17.68), (-3.175, -8.001, 0.0001316), (-3.175, -8.062, 0.4603), (-3.175, 1.257, 11.04), (-3.175, 0.4602, -8.061), (-3.175, 10.07, -16.21), (-3.175, 10.19, -17.03), (-3.175, 17.68, 3.678), (-3.175, -16.21, 10.07), (-3.175, -17.03, 10.19), (-3.175, 8.365, -16.17), (-3.175, -15.38, 9.833), (-3.175, -16.17, 8.366), (-3.175, -15.34, 9.826), (-3.175, 9.825, -15.33), (-3.175, 8.292, -16.14), (-3.175, -16.14, 8.292), (-3.175, -8.239, 0.8891), (-3.175, 3.097, 18.83), (-3.175, 1.882, 18.99), (-3.175, 0.8305, -6.308), (-3.175, 0.889, -8.239), (-3.175, 18.83, 3.097), (-3.175, 9.829, -15.25), (-3.175, 8.211, -16.12), (-3.175, 19.71, 2.286), (-3.175, 2.286, 19.71), (-3.175, -16.12, 8.211), (-3.175, 9.855, -15.17), (-3.175, 19.63, 2.894), (-3.175, 2.894, 19.63), (-3.175, 5.593, 17.2), (-3.175, 17.16, 5.643), (-3.175, 17.7, 3.759), (-3.175, 17.23, 5.576), (-3.175, 17.73, 3.833), (-3.175, 5.654, 17.15), (-3.175, 5.547, 17.27), (-3.175, 5.729, 17.11), (-3.175, 17.11, 5.729), (-3.175, 17.31, 5.532), (-3.175, 17.79, 3.894), (-3.175, 5.522, 17.35), (-3.175, 17.08, 5.825), (-3.175, 17.06, 5.873), (-3.175, 1.647, -6.146), (-3.175, 1.257, -8.522), (-3.175, -8.522, 1.257), (-3.175, 5.906, 17.06), (-3.175, 5.94, 17.05), (-3.175, 11.84, -15.93), (-3.175, 17.05, 5.954), (-3.175, -15.5, 11.12), (-3.175, -15.93, 11.84), (-3.175, 12.32, -15.55), (-3.175, -15.55, 12.32), (-3.175, 1.778, -9.779), (3.175, -5.432, -19.09), (3.175, -4.839, -19.24), (3.175, -7.876, -18.21), (3.175, -7.31, -18.45), (3.175, -10.19, -17.03), (3.175, -9.655, -17.34), (3.175, -12.32, -15.55), (3.175, -11.84, -15.93), (3.175, -14.25, -13.81), (3.175, -13.81, -14.25), (3.175, -15.93, -11.84), (3.175, -15.55, -12.32), (3.175, -17.34, -9.655), (3.175, -17.03, -10.19), (3.175, -18.45, -7.309), (3.175, -18.21, -7.876), (3.175, -19.24, -4.839), (3.175, -19.09, -5.431), (3.175, -19.71, -2.286), (3.175, -19.63, -2.894), (3.175, -19.84, 0.3069), (3.175, -19.84, -0.3066), (3.175, -19.63, 2.894), (3.175, -19.71, 2.286), (3.175, -19.09, 5.432), (3.175, -19.24, 4.839), (3.175, -18.21, 7.876), (3.175, -18.45, 7.31), (3.175, -17.03, 10.19), (3.175, -17.34, 9.655), (3.175, -15.55, 12.32), (3.175, -15.93, 11.84), (3.175, -13.81, 14.25), (3.175, -14.25, 13.81), (3.175, -11.84, 15.93), (3.175, -12.32, 15.55), (3.175, -9.655, 17.34), (3.175, -10.19, 17.03), (3.175, -7.31, 18.45), (3.175, -7.876, 18.21), (3.175, -4.839, 19.24), (3.175, -5.432, 19.09), (3.175, -2.286, 19.71), (3.175, -2.894, 19.63), (3.175, 2.894, 19.63), (3.175, 2.286, 19.71), (3.175, 0.3067, 19.84), (3.175, -0.3067, 19.84), (3.175, 5.432, 19.09), (3.175, 4.839, 19.24), (3.175, -2.894, -19.63), (3.175, -2.286, -19.71), (3.175, 0.3067, -19.84), (3.175, 2.286, -19.71), (3.175, 2.894, -19.63), (3.175, 4.839, -19.24), (3.175, 5.432, -19.09), (3.175, 7.31, -18.45), (3.175, 7.876, -18.21), (3.175, 9.655, -17.34), (3.175, 10.19, -17.03), (3.175, 11.84, -15.93), (3.175, 12.32, -15.55), (3.175, 13.81, -14.25), (3.175, 14.25, -13.81), (3.175, 15.55, -12.32), (3.175, 15.93, -11.84), (3.175, 17.03, -10.19), (3.175, 17.34, -9.655), (3.175, 18.21, -7.876), (3.175, 18.45, -7.309), (3.175, 19.09, -5.431), (3.175, 19.24, -4.839), (3.175, 7.876, 18.21), (3.175, 7.31, 18.45), (3.175, 10.19, 17.03), (3.175, 9.655, 17.34), (3.175, 12.32, 15.55), (3.175, 11.84, 15.93), (3.175, 14.25, 13.81), (3.175, 13.81, 14.25), (3.175, 15.93, 11.84), (3.175, 15.55, 12.32), (3.175, 17.34, 9.655), (3.175, 17.03, 10.19), (3.175, 18.45, 7.31), (3.175, 18.21, 7.876), (3.175, 19.24, 4.839), (3.175, 19.09, 5.432), (3.175, 19.71, 2.286), (3.175, 19.63, 2.894), (3.175, 19.84, -0.3066), (3.175, 19.84, 0.3069), (3.175, 19.63, -2.894), (3.175, 19.71, -2.286), (3.175, 16.21, 10.07), (3.175, -10.07, -16.21), (3.175, -9.825, -15.33), (3.175, 16.17, 8.366), (3.175, 14.38, 8.81), (3.175, -8.365, -16.17), (3.175, -9.005, -16.82), (3.175, 16.82, 9.005), (3.175, 16.14, 8.292), (3.175, -13.92, 13.05), (3.175, -8.292, -16.14), (3.175, 16.12, 8.211), (3.175, -8.211, -16.12), (3.175, 16.13, 8.129), (3.175, -13.05, 13.92), (3.175, -8.128, -16.12), (3.175, -12.1, 14.76), (3.175, 16.15, 8.05), (3.175, -14.76, 12.1), (3.175, -8.05, -16.15), (3.175, -15.5, 11.12), (3.175, -11.12, 15.5), (3.175, -10.07, 16.21), (3.175, 16.22, 7.913), (3.175, -16.21, 10.07), (3.175, -7.913, -16.22), (3.175, -7.845, -16.26), (3.175, 16.27, 7.842), (3.175, -16.82, 9.005), (3.175, -9.005, 16.82), (3.175, -12.28, 13.47), (3.175, -13.46, 12.27), (3.175, 15.58, 6.452), (3.175, 16.41, 7.752), (3.175, 16.33, 7.787), (3.175, -7.79, -16.33), (3.175, -7.755, -16.4), (3.175, -7.74, -16.48), (3.175, 17.39, 7.865), (3.175, -7.865, -17.39), (3.175, 17.13, 6.183), (3.175, -6.183, -17.13), (3.175, 17.08, 6.115), (3.175, -6.115, -17.08), (3.175, 17.05, 6.037), (3.175, -6.037, -17.05), (3.175, -13.95, 11.75), (3.175, 17.05, 5.954), (3.175, -5.954, -17.05), (3.175, 17.85, 6.732), (3.175, -6.732, -17.85), (3.175, 17.06, 5.873), (3.175, -10.41, 14.95), (3.175, -11.74, 13.92), (3.175, -5.873, -17.06), (3.175, -14.94, 10.41), (3.175, -13.9, 11.74), (3.175, 17.11, 5.729), (3.175, -5.729, -17.11), (3.175, -5.654, -17.15), (3.175, -7.865, 17.39), (3.175, 17.16, 5.643), (3.175, -17.39, 7.865), (3.175, -5.593, -17.2), (3.175, 17.23, 5.576), (3.175, -5.547, -17.27), (3.175, 16.39, 3.936), (3.175, 17.31, 5.532), (3.175, -5.522, -17.35), (3.175, 17.79, 3.894), (3.175, -3.894, -17.79), (3.175, 17.73, 3.833), (3.175, -3.833, -17.73), (3.175, 18.26, 5.528), (3.175, -5.528, -18.26), (3.175, -9.825, 15.33), (3.175, 17.7, 3.759), (3.175, -3.759, -17.7), (3.175, -15.38, 9.833), (3.175, 17.68, 3.678), (3.175, -17.85, 6.732), (3.175, -3.678, -17.68), (3.175, -6.732, 17.85), (3.175, -16.17, 8.366), (3.175, -15.34, 9.826), (3.175, 17.68, 3.596), (3.175, -8.359, 16.17), (3.175, -3.596, -17.68), (3.175, 18.58, 4.344), (3.175, -4.344, -18.58), (3.175, 17.71, 3.446), (3.175, -3.446, -17.71), (3.175, 17.74, 3.368), (3.175, -3.368, -17.74), (3.175, 17.79, 3.299), (3.175, -3.299, -17.79), (3.175, 17.85, 3.245), (3.175, -3.245, -17.85), (3.175, 17.93, 3.21), (3.175, -3.21, -17.92), (3.175, 18.08, 1.486), (3.175, 16.81, 1.323), (3.175, -1.485, -18.08), (3.175, 18.15, 1.539), (3.175, -1.539, -18.14), (3.175, 18.04, 1.417), (3.175, -1.417, -18.04), (3.175, -3.097, -18.83), (3.175, 18.01, 1.339), (3.175, -1.339, -18.01), (3.175, -12.22, 13.45), (3.175, -13.44, 12.19), (3.175, -13.45, 12.1), (3.175, -13.47, 12.03), (3.175, 18.0, 1.257), (3.175, -1.256, -18.0), (3.175, -5.528, 18.26), (3.175, -18.26, 5.528), (3.175, -13.52, 11.96), (3.175, 18.01, 1.104), (3.175, -1.104, -18.01), (3.175, 18.83, 3.097), (3.175, -11.74, 13.84), (3.175, -11.75, 13.75), (3.175, -11.79, 13.68), (3.175, -11.84, 13.62), (3.175, 18.03, 1.023), (3.175, -1.023, -18.03), (3.175, 18.99, 1.882), (3.175, -10.34, 14.92), (3.175, -1.882, -18.99), (3.175, 18.07, 0.9492), (3.175, -0.9491, -18.07), (3.175, 18.12, 0.8876), (3.175, -14.92, 10.33), (3.175, -14.91, 10.24), (3.175, -14.93, 10.16), (3.175, -14.96, 10.09), (3.175, -0.8875, -18.12), (3.175, 18.19, 0.8429), (3.175, -0.8428, -18.19), (3.175, -16.52, 7.741), (3.175, -6.186, 17.13), (3.175, -7.74, 16.48), (3.175, -17.13, 6.183), (3.175, 18.03, -0.8569), (3.175, 16.81, -1.323), (3.175, -8.278, 16.13), (3.175, -9.829, 15.25), (3.175, -9.855, 15.17), (3.175, -9.9, 15.1), (3.175, -9.963, 15.05), (3.175, 0.9491, -18.07), (3.175, 0.8875, -18.12), (3.175, -16.14, 8.292), (3.175, 0.8428, -18.19), (3.175, 1.023, -18.03), (3.175, 1.323, -16.81), (3.175, -0.613, -19.07), (3.175, 1.104, -18.01), (3.175, 1.256, -18.0), (3.175, 1.339, -18.01), (3.175, 1.417, -18.04), (3.175, 17.98, -1.503), (3.175, -18.58, 4.344), (3.175, 1.485, -18.08), (3.175, -4.344, 18.58), (3.175, 18.95, -0.6502), (3.175, 19.07, 0.6131), (3.175, 1.539, -18.14), (3.175, 0.6129, -19.07), (3.175, -16.12, 8.211), (3.175, -16.13, 8.129), (3.175, -16.15, 8.05), (3.175, -7.845, 16.27), (3.175, -7.913, 16.22), (3.175, 17.85, -3.245), (3.175, 17.79, -3.299), (3.175, 3.245, -17.85), (3.175, 3.299, -17.79), (3.175, 17.74, -3.367), (3.175, 3.368, -17.74), (3.175, 17.93, -3.21), (3.175, 3.21, -17.92), (3.175, -17.08, 6.115), (3.175, -17.05, 6.037), (3.175, -17.05, 5.954), (3.175, 17.71, -3.446), (3.175, 3.446, -17.71), (3.175, 3.936, -16.39), (3.175, -6.051, 17.06), (3.175, -6.123, 17.09), (3.175, 18.88, -1.829), (3.175, -7.755, 16.4), (3.175, -7.79, 16.33), (3.175, 1.882, -18.99), (3.175, 16.39, -3.936), (3.175, -3.097, 18.83), (3.175, -18.83, 3.097), (3.175, -5.522, 17.35), (3.175, 17.68, -3.595), (3.175, 3.596, -17.68), (3.175, 17.68, -3.678), (3.175, -17.79, 3.894), (3.175, 3.678, -17.68), (3.175, -3.891, 17.79), (3.175, 17.7, -3.759), (3.175, 3.759, -17.7), (3.175, 17.73, -3.833), (3.175, 3.833, -17.73), (3.175, 17.79, -3.894), (3.175, 3.894, -17.79), (3.175, 18.83, -3.097), (3.175, 3.097, -18.83), (3.175, -5.547, 17.27), (3.175, -5.593, 17.2), (3.175, -5.654, 17.15), (3.175, -5.729, 17.11), (3.175, -17.06, 5.873), (3.175, 17.15, -5.654), (3.175, 17.2, -5.592), (3.175, 5.654, -17.15), (3.175, 5.593, -17.2), (3.175, 17.27, -5.547), (3.175, 5.547, -17.27), (3.175, 17.11, -5.728), (3.175, 5.729, -17.11), (3.175, -18.99, 1.882), (3.175, -1.882, 18.99), (3.175, 17.35, -5.522), (3.175, 5.522, -17.35), (3.175, -3.744, 17.69), (3.175, -3.824, 17.73), (3.175, -17.73, 3.833), (3.175, -17.7, 3.759), (3.175, -17.68, 3.678), (3.175, -17.68, 3.596), (3.175, 17.06, -5.873), (3.175, 5.873, -17.06), (3.175, 4.344, -18.58), (3.175, 17.05, -5.954), (3.175, 15.58, -6.452), (3.175, 5.954, -17.05), (3.175, 6.452, -15.58), (3.175, -17.93, 3.21), (3.175, 17.05, -6.037), (3.175, 6.037, -17.05), (3.175, -1.541, 18.15), (3.175, -3.21, 17.93), (3.175, -0.6129, 19.07), (3.175, -19.07, 0.6131), (3.175, 17.08, -6.115), (3.175, -18.15, 1.539), (3.175, 6.115, -17.08), (3.175, 17.13, -6.183), (3.175, 6.183, -17.13), (3.175, -1.492, 18.09), (3.175, -3.245, 17.85), (3.175, -3.299, 17.79), (3.175, -3.368, 17.74), (3.175, -3.446, 17.71), (3.175, 18.26, -5.528), (3.175, 18.58, -4.344), (3.175, -17.71, 3.446), (3.175, -17.74, 3.368), (3.175, -17.79, 3.299), (3.175, -17.85, 3.245), (3.175, 5.528, -18.26), (3.175, -18.08, 1.486), (3.175, 16.27, -7.844), (3.175, 7.845, -16.26), (3.175, 16.33, -7.79), (3.175, 7.79, -16.33), (3.175, 16.22, -7.913), (3.175, 7.913, -16.22), (3.175, 16.4, -7.754), (3.175, 7.755, -16.4), (3.175, 16.15, -8.05), (3.175, -19.07, -0.6128), (3.175, 8.05, -16.15), (3.175, 0.613, 19.07), (3.175, 16.48, -7.74), (3.175, -18.04, 1.417), (3.175, -18.01, 1.339), (3.175, -18.0, 1.257), (3.175, 7.74, -16.48), (3.175, -18.01, 1.104), (3.175, -18.03, 1.023), (3.175, -1.023, 18.03), (3.175, -1.104, 18.01), (3.175, -1.356, 18.01), (3.175, -1.429, 18.04), (3.175, 8.128, -16.12), (3.175, 16.13, -8.128), (3.175, -18.19, 0.8429), (3.175, 0.8428, 18.19), (3.175, -0.8428, 18.19), (3.175, 16.12, -8.211), (3.175, -18.19, -0.8426), (3.175, 8.211, -16.12), (3.175, 16.14, -8.292), (3.175, 14.38, -8.809), (3.175, 8.292, -16.14), (3.175, 8.81, -14.38), (3.175, 1.882, 18.99), (3.175, -18.99, -1.881), (3.175, 16.17, -8.365), (3.175, 8.365, -16.17), (3.175, 6.732, -17.85), (3.175, -18.07, 0.9492), (3.175, -18.12, 0.8876), (3.175, -18.12, -0.8874), (3.175, -18.07, -0.9489), (3.175, -18.03, -1.023), (3.175, -0.8875, 18.12), (3.175, -0.9491, 18.07), (3.175, 1.023, 18.03), (3.175, 0.9491, 18.07), (3.175, 0.8875, 18.12), (3.175, 15.05, -9.963), (3.175, 15.1, -9.9), (3.175, 9.963, -15.05), (3.175, 9.9, -15.1), (3.175, 9.91, -13.64), (3.175, 15.17, -9.855), (3.175, 9.855, -15.17), (3.175, 14.96, -10.09), (3.175, 10.09, -14.96), (3.175, 15.25, -9.829), (3.175, 9.829, -15.25), (3.175, 10.16, -14.93), (3.175, 14.93, -10.16), (3.175, 10.24, -14.91), (3.175, -18.83, -3.097), (3.175, 14.91, -10.24), (3.175, 3.097, 18.83), (3.175, 15.33, -9.825), (3.175, 1.323, 16.81), (3.175, 9.825, -15.33), (3.175, 1.104, 18.01), (3.175, -18.01, -1.104), (3.175, 14.92, -10.33), (3.175, -18.0, -1.256), (3.175, -18.01, -1.339), (3.175, -18.04, -1.417), (3.175, -18.08, -1.485), (3.175, 10.33, -14.92), (3.175, 17.39, -7.865), (3.175, 17.85, -6.732), (3.175, -18.15, -1.539), (3.175, 3.21, 17.93), (3.175, 7.865, -17.39), (3.175, -17.93, -3.21), (3.175, 14.94, -10.41), (3.175, 10.41, -14.94), (3.175, 13.62, -11.84), (3.175, 12.82, -10.95), (3.175, 10.95, -12.82), (3.175, 11.84, -13.62), (3.175, 13.68, -11.79), (3.175, 11.79, -13.68), (3.175, 13.55, -11.92), (3.175, 13.52, -11.96), (3.175, 4.344, 18.58), (3.175, 11.96, -13.52), (3.175, -18.58, -4.344), (3.175, 12.02, -13.47), (3.175, 13.47, -12.02), (3.175, 13.75, -11.75), (3.175, 11.75, -13.75), (3.175, 12.1, -13.45), (3.175, 13.45, -12.1), (3.175, 13.84, -11.74), (3.175, 11.74, -13.84), (3.175, 3.446, 17.71), (3.175, 3.368, 17.74), (3.175, 3.299, 17.79), (3.175, 3.245, 17.85), (3.175, -17.85, -3.245), (3.175, -17.79, -3.299), (3.175, 12.19, -13.44), (3.175, -17.74, -3.367), (3.175, -17.71, -3.446), (3.175, 13.44, -12.19), (3.175, 13.92, -11.74), (3.175, 11.74, -13.92), (3.175, 12.27, -13.46), (3.175, 13.46, -12.27), (3.175, 9.005, -16.82), (3.175, -18.26, -5.528), (3.175, 5.528, 18.26), (3.175, -17.68, -3.595), (3.175, -17.68, -3.678), (3.175, -17.7, -3.759), (3.175, -17.73, -3.833), (3.175, -17.79, -3.894), (3.175, 3.936, 16.39), (3.175, 3.616, 17.68), (3.175, 5.522, 17.35), (3.175, 16.21, -10.07), (3.175, 16.82, -9.005), (3.175, -17.35, -5.522), (3.175, 10.07, -16.21), (3.175, 5.547, 17.27), (3.175, -17.27, -5.547), (3.175, 11.12, -15.5), (3.175, 14.76, -12.1), (3.175, 15.5, -11.12), (3.175, 12.1, -14.76), (3.175, 13.05, -13.92), (3.175, 13.92, -13.05), (3.175, 6.732, 17.85), (3.175, -17.85, -6.732), (3.175, -17.2, -5.592), (3.175, -17.15, -5.654), (3.175, -17.11, -5.728), (3.175, -17.06, -5.873), (3.175, -17.05, -5.954), (3.175, 5.94, 17.05), (3.175, 5.906, 17.06), (3.175, 5.729, 17.11), (3.175, 5.654, 17.15), (3.175, 5.593, 17.2), (3.175, -17.39, -7.865), (3.175, 7.865, 17.39), (3.175, 6.452, 15.58), (3.175, -17.05, -6.037), (3.175, -17.08, -6.115), (3.175, -17.13, -6.183), (3.175, 7.74, 16.48), (3.175, -16.48, -7.74), (3.175, 7.755, 16.4), (3.175, -16.4, -7.754), (3.175, 7.79, 16.33), (3.175, -16.33, -7.79), (3.175, 7.845, 16.27), (3.175, -16.27, -7.844), (3.175, 9.005, 16.82), (3.175, -16.82, -9.005), (3.175, -16.22, -7.913), (3.175, -16.15, -8.05), (3.175, -16.13, -8.128), (3.175, -16.12, -8.211), (3.175, -16.14, -8.292), (3.175, 8.141, 16.12), (3.175, 8.094, 16.13), (3.175, 7.913, 16.22), (3.175, -16.21, -10.07), (3.175, 10.07, 16.21), (3.175, -16.17, -8.365), (3.175, 8.81, 14.38), (3.175, 9.825, 15.33), (3.175, -15.33, -9.825), (3.175, 9.829, 15.25), (3.175, -15.25, -9.829), (3.175, 9.855, 15.17), (3.175, -15.17, -9.855), (3.175, 9.9, 15.1), (3.175, -15.1, -9.9), (3.175, 9.963, 15.05), (3.175, -15.05, -9.963), (3.175, 11.12, 15.5), (3.175, -15.5, -11.12), (3.175, -14.96, -10.09), (3.175, -14.93, -10.16), (3.175, -14.91, -10.24), (3.175, -14.92, -10.33), (3.175, -14.94, -10.41), (3.175, 10.2, 14.92), (3.175, 10.14, 14.93), (3.175, 10.09, 14.96), (3.175, -14.76, -12.1), (3.175, 12.1, 14.76), (3.175, 11.74, 13.92), (3.175, -13.92, -11.74), (3.175, 11.74, 13.84), (3.175, -13.84, -11.74), (3.175, 10.95, 12.82), (3.175, 11.79, 13.68), (3.175, 11.75, 13.75), (3.175, -13.75, -11.75), (3.175, -13.68, -11.79), (3.175, 11.84, 13.62), (3.175, -13.62, -11.84), (3.175, 11.96, 13.52), (3.175, -13.52, -11.96), (3.175, 12.02, 13.48), (3.175, -13.47, -12.02), (3.175, 13.05, 13.92), (3.175, -13.92, -13.05), (3.175, -13.45, -12.1), (3.175, -13.44, -12.19), (3.175, -13.46, -12.27), (3.175, 12.09, 13.45), (3.175, -13.05, -13.92), (3.175, 13.92, 13.05), (3.175, 13.46, 12.27), (3.175, -12.27, -13.46), (3.175, 13.44, 12.19), (3.175, -12.19, -13.44), (3.175, 13.45, 12.1), (3.175, -12.1, -13.45), (3.175, 13.47, 12.03), (3.175, -12.02, -13.47), (3.175, -11.96, -13.52), (3.175, -11.84, -13.62), (3.175, 12.82, 10.95), (3.175, 13.62, 11.84), (3.175, 13.52, 11.96), (3.175, -11.79, -13.68), (3.175, 13.68, 11.78), (3.175, -11.75, -13.75), (3.175, 13.76, 11.75), (3.175, -11.74, -13.84), (3.175, -12.1, -14.76), (3.175, 14.76, 12.1), (3.175, -11.74, -13.92), (3.175, -11.12, -15.5), (3.175, 15.5, 11.12), (3.175, 14.94, 10.41), (3.175, -10.41, -14.94), (3.175, 14.92, 10.33), (3.175, -10.33, -14.92), (3.175, 14.91, 10.24), (3.175, -10.24, -14.91), (3.175, 14.93, 10.16), (3.175, -10.16, -14.93), (3.175, 14.96, 10.09), (3.175, -10.09, -14.96), (3.175, 15.21, 9.841), (3.175, 15.12, 9.889), (3.175, 15.05, 9.963), (3.175, -9.963, -15.05), (3.175, -9.9, -15.1), (3.175, -9.855, -15.17), (3.175, -9.829, -15.25), (0.0, 16.39, -3.936), (0.0, 3.936, 16.39), (0.0, 1.323, 16.81), (0.0, 16.81, -1.323), (0.0, 1.323, -16.81), (0.0, 16.81, 1.323), (0.0, 3.936, -16.39), (0.0, 16.39, 3.936), (0.0, 6.452, -15.58), (0.0, 15.58, 6.452), (0.0, 8.81, -14.38), (0.0, 14.38, 8.81), (0.0, 10.95, -12.82), (0.0, 12.82, 10.95), (0.0, 12.82, -10.95), (0.0, 10.95, 12.82), (0.0, 14.38, -8.809), (0.0, 8.81, 14.38), (0.0, 6.452, 15.58), (0.0, 15.58, -6.452), (0.0, 7.375, -5.197), (0.0, 5.878, -2.435), (0.0, 1.778, 9.779), (0.0, 1.717, 9.319), (0.0, 1.54, -8.89), (0.0, 1.717, -9.319), (0.0, -8.89, -1.54), (0.0, -9.319, -1.717), (0.0, 7.804, -5.375), (0.0, 1.778, -9.779), (0.0, 1.54, 8.89), (0.0, 2.435, 5.878), (0.0, 8.172, -5.657), (0.0, 10.24, -1.717), (0.0, 1.54, 10.67), (0.0, 11.32, 0.8891), (0.0, 11.5, 0.4603), (0.0, 1.717, -10.24), (0.0, 3.181, 5.51), (0.0, 8.455, -6.026), (0.0, 10.67, -1.54), (0.0, 1.54, -10.67), (0.0, 7.375, 8.632), (0.0, 8.632, -6.454), (0.0, -6.455, -5.197), (0.0, 11.56, 0.0001316), (0.0, 3.873, 5.048), (0.0, 7.804, 8.455), (0.0, -6.026, -5.375), (0.0, 8.172, 8.172), (0.0, 0.4602, -11.5), (0.0, 4.499, 4.499), (0.0, 11.5, -0.46), (0.0, -5.658, -5.657), (0.0, 0.889, -11.32), (0.0, 11.32, -0.8889), (0.0, -6.455, 8.632), (0.0, -5.375, -6.026), (0.0, 1.257, -11.04), (0.0, 11.04, -1.257), (0.0, 5.048, 3.873), (0.0, -5.197, -6.454), (0.0, 8.455, 7.804), (0.0, 8.693, -6.915), (0.0, 8.632, -7.375), (0.0, 7.375, -8.632), (0.0, -5.137, -6.915), (0.0, 8.455, -7.804), (0.0, 7.804, -8.454), (0.0, 5.51, 3.181), (0.0, 8.172, -8.172), (0.0, -5.197, -7.375), (0.0, 5.878, 2.435), (0.0, 7.375, 5.198), (0.0, 8.632, 7.375), (0.0, -6.026, 8.455), (0.0, 8.693, 6.915), (0.0, -5.658, 8.172), (0.0, 6.146, 1.647), (0.0, 6.308, 0.8306), (0.0, 7.804, 5.375), (0.0, -5.375, 7.804), (0.0, 0.4602, 11.5), (0.0, -6.455, -8.632), (0.0, 8.632, 6.455), (0.0, 6.363, 0.0001316), (0.0, -9.319, 1.718), (0.0, 8.172, 5.658), (0.0, -5.375, -7.804), (0.0, -5.197, 7.375), (0.0, 0.889, 11.32), (0.0, -8.89, 1.54), (0.0, 8.455, 6.026), (0.0, -5.658, -8.172), (0.0, 1.257, 11.04), (0.0, 10.24, 1.718), (0.0, 6.308, -0.8304), (0.0, -6.026, -8.454), (0.0, 0.4602, -8.061), (0.0, 0.8305, -6.308), (0.0, -5.658, 5.658), (0.0, -6.026, 5.375), (0.0, -5.375, 6.026), (0.0, -5.197, 6.455), (0.0, -6.455, 5.198), (0.0, -5.137, 6.915), (0.0, 6.146, -1.647), (0.0, 10.67, 1.54), (0.0, 0.889, -8.239), (0.0, 1.647, -6.146), (0.0, -8.522, 1.257), (0.0, 1.257, -8.522), (0.0, 2.435, -5.878), (0.0, -8.239, 0.8891), (0.0, 11.04, 1.257), (0.0, 4.499, -4.499), (0.0, 3.873, -5.048), (0.0, 5.048, -3.873), (0.0, -8.062, 0.4603), (0.0, -8.001, 0.0001316), (0.0, -8.062, -0.46), (0.0, 5.51, -3.181), (0.0, 0.4602, 8.062), (0.0, 3.181, -5.51), (0.0, -8.239, -0.8889), (0.0, 0.8305, 6.308), (0.0, 0.889, 8.239), (0.0, -8.522, -1.257), (0.0, 1.647, 6.146), (0.0, 1.257, 8.522), (0.0, 1.717, 10.24)], [], [(458, 1902, 1913, 498), (1608, 1600, 467, 448), (1651, 45, 44, 1102), (717, 1383, 81, 80), (1616, 1621, 623, 632), (589, 579, 1761, 1764), (1516, 1231, 961, 955), (245, 248, 246, 244), (1287, 4, 3, 454), (1063, 1856, 1851, 1054), (1580, 1585, 723, 725), (709, 1306, 1383, 717), (419, 424, 422, 420), (1491, 1494, 871, 880), (1144, 507, 1644, 1652), (620, 1625, 1637, 613), (1215, 1214, 912, 938), (1016, 1334, 1186, 1017), (1381, 1374, 968, 830), (908, 1415, 1414, 1008), (1373, 1380, 1043, 1049), (118, 120, 117, 115), (872, 878, 1197, 1336), (1672, 38, 37, 1151), (1490, 1489, 994, 1021), (728, 729, 1209, 1361), (763, 1532, 1180, 764), (493, 119, 121, 1427), (84, 85, 87, 86), (233, 235, 234, 232), (561, 2, 5, 1292), (1586, 1584, 485, 479), (512, 513, 1171, 1692), (841, 1830, 1849, 882), (1219, 1218, 1094, 1108), (1885, 263, 262, 967), (751, 1384, 1210, 752), (317, 316, 319, 318), (1256, 624, 505, 1255), (1855, 1858, 549, 524), (1473, 1479, 887, 893), (1211, 432, 433, 803), (1714, 1712, 657, 868), (489, 550, 1612, 1614), (1026, 1844, 1848, 1038), (1430, 1431, 988, 987), (1727, 1729, 616, 622), (358, 364, 359, 357), (60, 61, 63, 62), (907, 1433, 1432, 901), (399, 1792, 1591, 397), (348, 353, 350, 349), (1443, 1497, 1798, 1796), (541, 1723, 1722, 584), (484, 1623, 1627, 478), (328, 329, 327, 325), (1912, 1916, 839, 823), (649, 1378, 1377, 721), (536, 1262, 1265, 522), (740, 733, 1405, 1404), (754, 1653, 1590, 784), (1826, 1825, 1087, 1050), (1330, 1333, 1109, 1135), (1434, 1441, 958, 960), (1072, 1503, 1206, 1075), (1080, 1359, 1362, 1066), (1015, 1014, 1216, 1562), (677, 1328, 1322, 730), (615, 1624, 1620, 569), (1206, 1205, 1077, 1075), (1318, 1321, 1142, 1136), (707, 1302, 1299, 700), (703, 1671, 1670, 944), (203, 205, 207, 206), (265, 262, 263, 264), (1874, 1866, 444, 443), (213, 210, 211, 212), (548, 1257, 1262, 536), (1490, 1021, 1020, 1517), (1804, 1802, 1611, 1610), (151, 153, 155, 154), (751, 768, 1358, 1384), (1665, 1233, 648, 560), (1362, 1368, 1059, 1066), (1395, 114, 113, 1057), (476, 1748, 1168, 477), (1168, 1167, 482, 477), (1227, 1226, 753, 791), (782, 1597, 1596, 962), (1392, 1386, 821, 816), (1095, 1094, 1218, 1642), (1160, 1159, 678, 711), (351, 354, 358, 357), (1411, 1443, 1796, 1794), (1412, 1394, 807, 765), (1878, 1861, 1002, 985), (1149, 1900, 1881, 456), (1536, 1522, 900, 906), (1746, 1745, 526, 517), (1122, 1889, 1899, 1147), (1869, 1868, 842, 831), (1486, 1485, 940, 930), (1274, 1190, 1155, 1154), (1170, 1169, 497, 488), (757, 758, 1177, 1559), (472, 471, 1246, 1342), (249, 251, 253, 252), (204, 205, 203, 202), (259, 261, 260, 258), (1563, 1541, 836, 825), (1845, 1842, 984, 948), (1134, 1315, 1318, 1136), (1407, 1409, 815, 819), (430, 428, 425, 391, 390), (1006, 992, 1502, 1451), (990, 1510, 1545, 996), (1829, 1822, 801, 828), (1736, 1738, 596, 578), (1204, 1203, 1132, 1128), (337, 339, 338, 336), (600, 596, 1738, 1740), (818, 1565, 1552, 812), (99, 96, 97, 98), (1072, 1025, 1550, 1503), (333, 335, 337, 336), (1248, 1127, 1131, 1249), (1833, 1829, 828, 814), (1071, 1534, 1549, 1035), (521, 1784, 1783, 535), (369, 371, 208, 520, 547), (868, 867, 1717, 1714), (76, 78, 74, 75), (710, 1343, 1160, 711), (414, 416, 419, 420), (1914, 1910, 1099, 1088), (1220, 1152, 1156, 1221), (886, 72, 73, 1471), (1693, 1690, 705, 883), (313, 1855, 524, 312), (446, 1662, 1221, 1156), (1910, 1909, 1103, 1099), (1522, 1506, 896, 900), (1733, 1732, 583, 604), (687, 627, 1666, 1682), (1892, 1893, 617, 580), (1754, 1756, 602, 614), (582, 859, 151, 154, 156, 870, 869, 591, 581, 576, 566, 494, 495, 491, 490, 551, 567, 577), (1049, 1059, 1368, 1373), (1822, 287, 285, 1818), (531, 1709, 1711, 515), (285, 287, 286, 284), (1101, 1904, 1897, 978), (834, 1449, 1423, 894), (1198, 1197, 878, 852), (566, 1774, 1771, 494), (606, 586, 588, 554, 555, 598, 607, 615, 569, 552, 550, 489, 549, 568, 623, 620, 613), (1464, 1516, 955, 925), (1806, 1555, 1495, 1809), (14, 16, 12, 13), (1348, 1350, 1082, 1079), (689, 1295, 1304, 625), (1335, 1331, 746, 750), (1153, 1301, 1305, 1146), (404, 403, 398, 400), (1744, 1741, 538, 532), (1474, 1473, 893, 929), (760, 1353, 1351, 769), (555, 1663, 1640, 598), (1154, 450, 1309, 1274), (16, 17, 15, 12), (287, 1823, 827, 286), (748, 1646, 1645, 945), (1101, 978, 1153, 1146, 1145), (779, 1360, 1356, 774), (876, 879, 1181, 1452), (1576, 1579, 1130, 500), (780, 1347, 1345, 953), (1195, 793, 756, 1196), (1554, 1560, 786, 794), (135, 132, 133, 134), (1543, 1542, 1009, 1000), (1533, 1528, 459, 502), (584, 1722, 26, 25), (489, 1614, 1623, 484), (1147, 1899, 1902, 458), (1499, 1505, 862, 866), (1825, 1904, 1101, 1087), (216, 217, 219, 218), (1231, 1230, 932, 961), (1920, 1824, 965, 920), (792, 793, 1195, 1283), (190, 191, 193, 192), (65, 67, 66, 64), (1138, 1675, 1674, 1140), (385, 388, 387, 386), (382, 380, 379, 381), (846, 859, 1759, 1758), (1547, 1551, 798, 799), (1139, 1657, 1676, 1133), (405, 407, 409, 410), (1424, 1211, 803, 802), (1888, 315, 314, 1106), (1112, 1561, 1556, 1117), (1448, 1447, 861, 865), (33, 30, 31, 32), (911, 1435, 1433, 907), (850, 849, 1228, 1601), (845, 842, 1868, 1862), (1686, 1684, 688, 694), (1765, 1763, 582, 577), (707, 950, 1308, 1302), (1567, 1566, 826, 837), (512, 1692, 1703, 630), (91, 90, 93, 92), (1846, 185, 184, 811), (1803, 1760, 1731, 1805), (805, 806, 1179, 1504), (1480, 1475, 995, 1039), (1113, 1332, 1338, 1115), (99, 98, 101, 100), (1422, 1251, 1076, 1073), (1395, 1057, 1044, 1316), (757, 1559, 1603, 766), (943, 944, 1670, 1669), (1767, 1765, 577, 567), (733, 86, 87, 1405), (737, 1853, 1833, 814), (49, 51, 50, 48), (455, 1294, 1296, 435), (1511, 1502, 992, 991), (1064, 1438, 1398, 1058), (20, 22, 18, 19), (1052, 1843, 1838, 1053), (1289, 1280, 701, 696), (1513, 1512, 997, 959), (498, 1913, 1906, 534), (708, 686, 1660, 1638), (223, 225, 227, 226), (658, 1254, 1243, 667), (998, 1544, 53, 52), (1103, 1909, 1908, 1104), (1526, 1530, 1065, 1069), (1769, 1241, 673, 662), (832, 1481, 1182, 833), (417, 423, 421, 418), (161, 158, 159, 160), (693, 1681, 1680, 697), (333, 954, 947, 332), (1908, 1903, 1119, 1104), (235, 1912, 823, 234), (1304, 1162, 626, 625), (668, 1895, 1879, 681), (163, 429, 431, 167, 165), (1355, 1320, 1797, 1795), (758, 757, 766, 771, 777, 782, 962, 964, 837, 826, 818, 812, 763, 764, 806, 805, 809, 817, 825, 836, 982, 999, 910, 906, 900, 896, 832, 833, 879, 876, 895, 899, 904, 909, 1020, 1021, 994, 979, 975, 972, 914, 915, 941, 939, 122, 125, 126, 128, 130, 1033, 164, 166, 168, 169, 171, 174, 945, 951, 783, 778, 772, 767, 726, 727), (435, 1296, 1298, 436), (1818, 1810, 684, 773), (743, 1647, 1646, 748), (146, 147, 145, 143), (1617, 1208, 475, 474), (447, 1659, 1608, 448), (704, 706, 1193, 1275), (683, 1811, 1896, 759), (58, 59, 61, 60), (996, 1545, 1544, 998), (1245, 1244, 645, 650), (1463, 1461, 977, 974), (1573, 1580, 725, 736), (1120, 1132, 1203, 1589), (677, 678, 1159, 1328), (1703, 1697, 636, 630), (952, 963, 1199, 1420), (1568, 1550, 1025, 1024), (1847, 1843, 1052, 1051), (161, 160, 163, 162), (152, 153, 151, 150), (1551, 1554, 794, 798), (834, 835, 1212, 1449), (517, 481, 1743, 1746), (1903, 1900, 1149, 1119), (1771, 1166, 495, 494), (1305, 1311, 1141, 1145, 1146), (447, 1152, 1220, 1659), (207, 209, 208, 206), (157, 1873, 888, 156), (421, 423, 426, 427), (1840, 1844, 1026, 1003), (649, 641, 1379, 1378), (778, 1633, 1632, 772), (726, 767, 1606, 1587), (564, 1728, 1725, 487), (404, 408, 406, 403), (1618, 1612, 550, 552), (575, 1730, 1728, 564), (514, 645, 1244, 1303), (1459, 1486, 930, 922), (1857, 1854, 724, 633), (178, 179, 177, 176), (1010, 1446, 1253, 1018), (1233, 1232, 652, 648), (1399, 1417, 983, 1012), (1750, 1752, 619, 629), (478, 1627, 1639, 466), (505, 506, 1163, 1255), (291, 290, 293, 292), (128, 129, 131, 130), (1741, 1739, 847, 538), (331, 334, 332, 330), (1078, 1630, 1629, 1084), (876, 1452, 1498, 895), (1120, 1589, 1604, 1089), (1144, 1652, 1657, 1139), (1837, 1832, 525, 542), (1883, 1878, 985, 970), (408, 412, 411, 406), (1834, 133, 132, 1055), (1086, 1093, 1344, 1346), (1542, 1569, 1030, 1009), (555, 554, 1222, 1663), (1418, 1184, 915, 914), (452, 1440, 1439, 1068), (1406, 1407, 819, 829), (1471, 1470, 892, 886), (556, 605, 1285, 1263), (933, 1515, 1483, 926), (279, 282, 280, 278), (1429, 1428, 820, 810), (1712, 1710, 644, 657), (1915, 347, 346, 824), (1529, 1525, 863, 858), (1683, 1685, 451, 465), (1217, 1216, 1014, 1042), (1213, 1212, 835, 874), (1896, 1886, 762, 759), (1483, 1477, 927, 926), (418, 413, 415, 417), (1488, 1487, 975, 979), (697, 1680, 1671, 703), (1172, 1171, 513, 504), (1105, 1884, 1880, 1085), (219, 222, 220, 218), (1697, 1696, 643, 636), (449, 1300, 1310, 468), (1514, 1513, 959, 956), (197, 199, 201, 200), (654, 884, 1273, 1269), (29, 1715, 661, 27), (1739, 1737, 853, 847), (1280, 1279, 885, 701), (469, 1699, 1698, 519), (1831, 1827, 463, 462), (1176, 1175, 713, 675), (1851, 1847, 1051, 1054), (654, 1269, 1266, 646), (611, 1365, 1285, 605), (1827, 1819, 1158, 463), (1011, 1482, 1501, 993), (125, 122, 123, 124), (1505, 1508, 856, 862), (1509, 1507, 1062, 1056), (663, 679, 1238, 1749), (831, 776, 1875, 1869), (1500, 1496, 461, 1067), (777, 1598, 1597, 782), (749, 1668, 1667, 744), (1540, 1538, 999, 982), (535, 1783, 8, 7), (980, 1476, 1478, 976), (1587, 1178, 727, 726), (1044, 1045, 1185, 1316), (659, 671, 1240, 1772), (15, 17, 1769, 662), (193, 196, 194, 192), (1351, 1349, 775, 769), (1447, 1397, 855, 861), (1143, 1323, 1325, 1137), (708, 1638, 1626, 716), (889, 905, 1859, 1850), (1312, 1308, 950, 949), (120, 121, 119, 117), (1556, 1553, 1126, 1117), (1084, 1629, 1628, 1092), (1696, 1695, 656, 643), (951, 945, 1645, 1636), (1223, 1222, 554, 588), (1710, 1708, 637, 644), (765, 433, 432, 1412), (248, 250, 247, 246), (1558, 1204, 1128, 1121), (426, 392, 431, 429, 427), (381, 384, 383, 382), (501, 1546, 1533, 502), (1162, 1161, 573, 626), (1, 1327, 473, 0), (1838, 1834, 1055, 1053), (576, 1776, 1774, 566), (621, 1773, 1775, 610), (1584, 1581, 527, 485), (1729, 1733, 604, 616), (1763, 1759, 859, 582), (933, 932, 1230, 1515), (1518, 1517, 1020, 909), (1708, 1706, 631, 637), (107, 104, 105, 106), (1690, 1688, 698, 705), (1010, 983, 1417, 1446), (1684, 1677, 570, 688), (394, 390, 391, 393), (11, 1254, 658, 9), (638, 1264, 1259, 634), (1721, 1720, 574, 562), (473, 1327, 1247, 508), (1410, 1406, 829, 838), (902, 891, 1836, 1828), (739, 1658, 1655, 732), (1800, 1798, 1497, 1557), (529, 540, 1781, 1785), (1436, 1430, 987, 986), (1561, 1112, 1095, 1642), (1340, 788, 792, 1283), (1535, 1529, 858, 857), (1210, 1209, 729, 752), (261, 1863, 917, 260), (1689, 1700, 440, 441), (123, 122, 939, 1371), (367, 368, 370, 369), (1810, 289, 288, 684), (240, 241, 243, 242), (214, 215, 217, 216), (1090, 1352, 1375, 1124), (147, 146, 144, 141, 139, 137, 134, 133, 1834, 1838, 1843, 1847, 1851, 1856, 1861, 1878, 1883, 1887, 329, 328, 326, 323, 321, 319, 316, 315, 1888, 1898, 1901, 1814, 1815, 1819, 1827, 1831, 1848, 1844, 1840, 339, 337, 335, 334, 331, 430, 390, 394, 1794, 1796, 1798, 1800, 1802, 1804, 1806, 1809, 1790, 1793, 1795, 1797, 1799, 1801, 1803, 1805, 1807, 1808, 1791, 1792, 399, 401, 405, 410, 413, 418, 421, 427, 429, 163, 160, 159, 1876, 1881, 207, 205, 204, 201, 199, 198, 196, 193, 191, 189, 186, 185, 1846, 1865, 1867, 1871, 227, 225, 224, 222, 219, 217, 215, 212, 211, 1872, 1880, 1884, 1824, 1920, 1812, 1813, 1820, 248, 245, 243, 241, 238, 237, 1832, 1837, 1839, 1852, 1864, 1866, 1874, 1882, 1885, 1897, 1904, 1825, 1826, 1835, 1842, 1845, 1849, 1830, 1823, 287, 1822, 1829, 1833, 1853, 1854, 1857, 1860, 1858, 1855, 313, 311, 309, 308, 305, 303, 302, 300, 297, 295, 293, 290, 289, 1810, 1818, 285, 283, 282, 279, 277, 276, 274, 271, 269, 267, 264, 263, 1877, 1870, 1863, 261, 259, 257, 256, 253, 251, 250, 1821, 1828, 1836, 1841, 1850, 1859, 1862, 1868, 1869, 1875, 1886, 1896, 1811, 1911, 1907, 1905, 1906, 1913, 1902, 1899, 1889, 363, 360, 355, 353, 348, 343, 342, 341, 388, 385, 384, 1917, 1816, 1817, 183, 181, 179, 178, 175, 173, 172, 170, 167, 431, 395, 398, 403, 406, 411, 414, 420, 422, 428, 1873, 157, 155, 153, 152, 149), (686, 685, 1224, 1660), (1402, 1329, 781, 789), (1877, 1882, 966, 921), (1277, 442, 464, 1271), (114, 116, 112, 113), (26, 28, 24, 25), (155, 157, 156, 154), (1521, 1215, 938, 936), (913, 1493, 1465, 971), (1091, 1357, 1354, 1083), (1673, 1150, 1140, 1674), (1782, 1780, 591, 869), (755, 756, 793, 792, 788, 796, 75, 74, 77, 808, 184, 187, 188, 84, 86, 733, 740, 797, 789, 781), (1766, 14, 13, 608), (83, 82, 85, 84), (396, 400, 398, 395), (1548, 1564, 817, 809), (1504, 1548, 809, 805), (256, 257, 255, 254), (1823, 1830, 841, 827), (1750, 629, 663, 1749), (1386, 1381, 830, 821), (344, 340, 342, 343), (1425, 1408, 1118, 1129), (34, 35, 1691, 655), (1498, 1520, 899, 895), (1871, 1867, 770, 761), (266, 267, 269, 268), (742, 1317, 1313, 747), (141, 144, 142, 140), (1669, 1668, 749, 943), (618, 1366, 1365, 611), (952, 1420, 1459, 922), (1701, 1172, 504, 503), (1793, 1400, 1355, 1795), (1600, 1586, 479, 467), (402, 401, 399, 397), (539, 1757, 1755, 533), (1694, 1693, 883, 881), (1593, 55, 54, 1060, 1047), (1461, 1458, 981, 977), (308, 309, 307, 306), (361, 356, 355, 360), (857, 850, 1601, 1535), (721, 1377, 1376, 718), (1814, 1901, 1148, 439), (1246, 1247, 1327, 1, 1321, 1318, 1315, 1311, 1305, 1301, 1298, 1296, 1294, 1303, 1244, 1245, 1292, 5, 4, 1287, 1288, 1281, 1277, 1271, 1267, 1265, 1262, 1257, 1261, 1242, 1243, 1254, 11, 10, 8, 1783, 1784, 1785, 1781, 1779, 1777, 1775, 1773, 1772, 1240, 1241, 1769, 17, 16, 14, 1766, 1764, 1761, 1762, 1756, 1754, 1752, 1750, 1749, 1238, 1239, 1742, 23, 22, 20, 1747, 1740, 1738, 1736, 1732, 1733, 1729, 1727, 1726, 1236, 1237, 1715, 29, 28, 26, 1722, 1723, 1724, 1713, 1711, 1709, 1707, 1705, 1702, 1234, 1235, 1691, 35, 32, 31, 1698, 1699, 1700, 1689, 1687, 1685, 1683, 1678, 1232, 1233, 1665, 43, 42, 40, 38, 1672, 1673, 1674, 1675, 1676, 1657, 1652, 1644, 1207, 1208, 1617, 51, 49, 46, 45, 1651, 1628, 1629, 1630, 1631, 1604, 1589, 1203, 1204, 1558, 63, 61, 59, 56, 55, 1593, 1570, 1571, 1572, 1549, 1534, 1205, 1206, 1503, 1550, 1568, 1569, 1542, 1543, 53, 1544, 1545, 1510, 1501, 1482, 1201, 1202, 1451, 1502, 1511, 1512, 1513, 1514, 67, 65, 1485, 1486, 1459, 1420, 1199, 1200, 1370, 1453, 1468, 1469, 1470, 1471, 73, 70, 69, 1444, 1445, 1396, 1336, 1197, 1198, 1314, 1397, 1447, 1448, 1428, 1429, 79, 78, 76, 1401, 1340, 1283, 1195, 1196, 1276, 1329, 1402, 1403, 1404, 1405, 87, 85, 82, 81, 1383, 1306, 1275, 1193, 1194, 1270, 1307, 1376, 1377, 1378, 1379, 95, 93, 90, 89, 1364, 1284, 1268, 1191, 1192, 1263, 1285, 1365, 1366, 1367, 1372, 103, 101, 98, 97, 1310, 1300, 1272, 1189, 1190, 1274, 1309, 1388, 1389, 1390, 1391, 111, 110, 106, 105, 1338, 1332, 1278, 1187, 1188, 1282, 1337, 1408, 1425, 1426, 1427, 121, 120, 118, 116, 114, 1395, 1316, 1185, 1186, 1334, 1398, 1438, 1439, 1440, 1472, 131, 129, 127, 124, 123, 1371, 1183, 1184, 1418, 1457, 1487, 1488, 1489, 1490, 1517, 1518, 1519, 1520, 1498, 1452, 1181, 1182, 1481, 1506, 1522, 1536, 1537, 1538, 1540, 1541, 1563, 1564, 1548, 1504, 1179, 1180, 1532, 1552, 1565, 1566, 1567, 1594, 1596, 1597, 1598, 1599, 1603, 1559, 1177, 1178, 1587, 1606, 1632, 1633, 1635, 1636, 1645, 1646, 1647, 1648, 1649, 1619, 1175, 1176, 1643, 1655, 1658, 1667, 1668, 1669, 1670, 1671, 1680, 1681, 1682, 1666, 1173, 1174, 1677, 1684, 1686, 1688, 1690, 1693, 1694, 1695, 1696, 1697, 1703, 1692, 1171, 1172, 1701, 1706, 1708, 1710, 1712, 1714, 1717, 1718, 1719, 1720, 1721, 1716, 1169, 1170, 1725, 1728, 1730, 1734, 1735, 1737, 1739, 1741, 1744, 1745, 1746, 1743, 1167, 1168, 1748, 1751, 1753, 1755, 1757, 1758, 1759, 1763, 1765, 1767, 1770, 1768, 1165, 1166, 1771, 1774, 1776, 1778, 1780, 1782, 1786, 1787, 1788, 1789, 1256, 1255, 1163, 1164, 1260, 1259, 1264, 1266, 1269, 1273, 1279, 1280, 1289, 1290, 1291, 1293, 1161, 1162, 1304, 1295, 1297, 1299, 1302, 1308, 1312, 1313, 1317, 1319, 1322, 1328, 1159, 1160, 1343, 1324, 1326, 1331, 1335, 1341, 1345, 1347, 1349, 1351, 1353, 1361, 1209, 1210, 1384, 1358, 1356, 1360, 1363, 1369, 1374, 1381, 1386, 1392, 1394, 1412, 432, 1211, 1424, 1409, 1407, 1406, 1410, 1413, 1414, 1415, 1416, 1419, 1423, 1449, 1212, 1213, 1467, 1437, 1432, 1433, 1435, 1442, 1455, 1458, 1461, 1463, 1465, 1493, 1214, 1215, 1521, 1484, 1478, 1476, 1475, 1480, 1492, 1496, 1500, 1507, 1509, 1562, 1216, 1217, 1605, 1539, 1530, 1526, 1524, 1528, 1533, 1546, 1553, 1556, 1561, 1642, 1218, 1219, 1656, 1592, 1583, 1579, 1576, 1575, 1581, 1584, 1586, 1600, 1608, 1577, 1557, 1497, 1443, 1411, 393, 391, 425, 424, 419, 416, 412, 408, 404, 400, 396, 392, 426, 423, 417, 415, 409, 407, 402, 397, 1591, 1650, 1679, 1704, 1731, 1760, 1258, 1286, 1320, 1355, 1400, 1450, 1495, 1555, 1610, 1615, 1609, 1613, 1622, 1626, 1638, 1660, 1224, 1225, 1661, 1607, 1595, 1588, 1585, 1580, 1573, 1574, 1578, 1582, 1590, 1653, 1226, 1227, 1654, 1560, 1554, 1551, 1547, 1531, 1527, 1523, 1525, 1529, 1535, 1601, 1228, 1229, 1602, 1508, 1505, 1499, 1494, 1491, 1479, 1473, 1474, 1477, 1483, 1515, 1230, 1231, 1516, 1464, 1462, 1460, 1456, 1454, 1441, 1434, 1431, 1430, 1436, 1466, 1252, 1253, 1446, 1417, 1399, 1421, 1250, 1251, 1422, 1393, 1387, 1385, 1380, 1373, 1368, 1362, 1359, 1354, 1357, 1382, 1248, 1249, 1375, 1352, 1350, 1348, 1346, 1344, 1339, 1333, 1330, 1325, 1323, 1342), (1454, 946, 958, 1441), (558, 1367, 1366, 618), (187, 186, 189, 188), (1898, 1888, 1106, 1123), (274, 276, 273, 272), (1243, 1242, 665, 667), (1086, 1346, 1348, 1079), (376, 378, 377, 375), (1794, 394, 393, 1411), (1786, 1782, 869, 870), (275, 277, 279, 278), (1235, 1234, 669, 666), (691, 714, 1307, 1270), (731, 1649, 1648, 738), (1787, 1786, 870, 647), (971, 1465, 1463, 974), (1806, 1804, 1610, 1555), (1807, 1704, 1679, 1808), (1790, 1809, 1495, 1450), (735, 1319, 1317, 742), (1575, 499, 527, 1581), (1467, 1213, 874, 873), (1110, 1111, 1187, 1278), (1873, 1887, 957, 888), (1821, 1918, 840, 844), (1237, 1236, 676, 672), (1815, 1814, 439, 437), (1519, 1518, 909, 904), (1174, 1173, 628, 571), (318, 319, 321, 320), (1695, 1694, 881, 656), (1456, 1460, 937, 942), (490, 1768, 1770, 551), (674, 732, 1655, 1643), (253, 256, 254, 252), (294, 295, 297, 296), (1450, 1400, 1793, 1790), (1577, 1611, 1802, 1800, 1557), (1508, 1602, 875, 856), (490, 491, 1165, 1768), (1528, 1524, 460, 459), (1208, 1207, 509, 475), (1673, 1672, 1151, 1150), (763, 812, 1552, 1532), (1022, 1816, 1917, 1070), (1181, 879, 833, 1182), (790, 786, 1560, 1654), (1861, 1856, 1063, 1002), (1688, 1686, 694, 698), (1143, 472, 1342, 1323), (653, 1702, 1705, 553), (1719, 1718, 594, 585), (500, 499, 1575, 1576), (1539, 1605, 1041, 1061), (4, 5, 2, 3), (1046, 1074, 1250, 1421), (356, 350, 353, 355), (116, 118, 115, 112), (1711, 1713, 523, 515), (1789, 1788, 639, 635), (1457, 1418, 914, 972), (444, 1866, 1864, 530), (700, 1299, 1297, 695), (1530, 1539, 1061, 1065), (890, 889, 1850, 1841), (339, 1840, 1003, 338), (730, 1322, 1319, 735), (1426, 1425, 1129, 492), (1879, 1871, 761, 681), (103, 1372, 546, 102), (487, 488, 497, 496, 562, 574, 585, 594, 867, 868, 657, 644, 637, 631, 503, 504, 513, 512, 630, 636, 643, 656, 881, 883, 705, 698, 694, 688, 570, 571, 628, 627, 687, 693, 697, 703, 944, 943, 749, 744, 739, 732, 674, 675, 713, 712, 731, 738, 743, 748, 945, 174, 176, 177, 180, 182, 1001, 1022, 1070, 1088, 1099, 1103, 1104, 1119, 1149, 456, 457, 158, 161, 162, 164, 1033, 1034, 452, 1068, 1064, 1058, 1016, 1017, 1045, 1044, 1057, 113, 112, 115, 117, 119, 493, 492, 1129, 1118, 1114, 1096, 1097, 1111, 1110, 1113, 1115, 104, 107, 108, 109, 516, 486, 480, 470, 450, 1154, 1155, 1157, 445, 449, 468, 96, 99, 100, 102, 546, 558, 618, 611, 605, 556, 557, 593, 590, 603, 609, 88, 91, 92, 94, 641, 649, 721, 718, 714, 691, 692, 706, 704, 709, 717, 80, 83, 84, 188, 190, 192, 194, 195, 197, 200, 202, 203, 206, 208, 371, 373, 375, 377, 380, 382, 383, 386, 387, 389, 340, 344, 349, 350, 356, 361, 362, 1122, 1147, 458, 498, 534, 565, 601, 670, 683, 759, 762, 776, 831, 842, 845, 905, 889, 890, 891, 902, 844, 840, 824, 346, 345, 351, 357, 359, 365, 367, 369, 547, 563, 580, 617, 668, 681, 761, 770, 800, 811, 184, 808, 810, 820, 865, 861, 855, 851, 852, 878, 872, 854, 860, 864, 68, 71, 72, 886, 216, 218, 220, 221, 223, 226, 228, 229, 232, 234, 823, 839, 843, 848, 916, 919, 920, 965, 1105, 1085, 1048, 1060, 54, 57, 58, 60, 62, 1121, 1128, 1132, 1120, 1089, 1081, 1078, 1084, 1092, 1102, 44, 47, 48, 50, 474, 475, 509, 507, 1144, 1139, 1133, 1138, 1140, 1150, 1151, 37, 36, 39, 41, 560, 648, 652, 559, 465, 451, 453, 441, 440, 469, 519, 30, 33, 34, 655, 666, 669, 653, 553, 543, 531, 515, 523, 525, 236, 239, 240, 242, 244, 246, 247, 249, 252, 254, 255, 258, 260, 917, 918, 921, 966, 443, 444, 530, 545, 597, 600, 612, 19, 18, 21, 664, 680, 679, 663, 629, 619, 614, 602, 599, 579, 589, 608, 13, 12, 15, 662, 673, 671, 659, 621, 610, 592, 544, 540, 529, 521, 535, 7, 6, 9, 658, 667, 665, 640, 548, 536, 522, 483, 464, 442, 438, 434, 454, 3, 2, 561, 650, 645, 514, 455, 435, 436, 1153, 978, 967, 262, 265, 266, 268, 270, 272, 273, 275, 278, 280, 281, 284, 286, 827, 841, 882, 948, 984, 1013, 1050, 1087, 1101, 1145, 1141, 1134, 1136, 1142, 0, 473, 508, 471, 472, 1143, 1137, 1135, 1109, 1100, 1093, 1086, 1079, 1082, 1090, 1124, 1131, 1127, 1098, 1091, 1083, 1080, 1066, 1059, 1049, 1043, 1031, 1032, 1036, 1073, 1076, 1074, 1046, 1012, 983, 1010, 1018, 1004, 1005, 986, 987, 988, 960, 958, 946, 942, 937, 928, 925, 955, 961, 932, 933, 926, 927, 929, 893, 887, 880, 871, 866, 862, 856, 875, 877, 849, 850, 857, 858, 863, 822, 813, 804, 799, 798, 794, 786, 790, 791, 753, 754, 784, 787, 795, 745, 736, 725, 723, 722, 719, 715, 699, 702, 685, 686, 708, 716, 720, 651, 642, 632, 623, 568, 633, 724, 737, 814, 828, 801, 773, 684, 288, 291, 292, 294, 296, 298, 299, 301, 304, 306, 307, 310, 312, 524, 549, 489, 484, 478, 466, 446, 1156, 1152, 447, 448, 467, 479, 485, 527, 499, 500, 1130, 1125, 1116, 1107, 1108, 1094, 1095, 1112, 1117, 1126, 501, 502, 459, 460, 1069, 1065, 1061, 1041, 1042, 1014, 1015, 1056, 1062, 1067, 461, 1040, 1039, 995, 980, 976, 973, 936, 938, 912, 913, 971, 974, 977, 981, 1028, 1027, 911, 907, 901, 897, 873, 874, 835, 834, 894, 898, 903, 908, 1008, 989, 838, 829, 819, 815, 802, 803, 433, 765, 807, 816, 821, 830, 968, 969, 785, 779, 774, 768, 751, 752, 729, 728, 760, 769, 775, 780, 953, 954, 333, 336, 338, 1003, 1026, 1038, 462, 463, 1158, 437, 439, 1148, 1123, 1106, 314, 317, 318, 320, 322, 324, 325, 327, 330, 332, 947, 750, 746, 741, 734, 710, 711, 678, 677, 730, 735, 742, 747, 949, 950, 707, 700, 695, 689, 625, 626, 573, 572, 682, 690, 696, 701, 885, 884, 654, 646, 638, 634, 510, 511, 506, 505, 624, 635, 639, 647, 870, 156, 888, 957, 970, 985, 1002, 1063, 1054, 1051, 1052, 1053, 1055, 132, 135, 136, 138, 140, 142, 143, 145, 148, 150, 151, 859, 846, 539, 533, 528, 518, 476, 477, 482, 481, 517, 526, 532, 538, 847, 853, 595, 587, 575, 564), (455, 514, 1303, 1294), (1762, 1761, 579, 599), (22, 23, 21, 18), (1538, 1537, 910, 999), (171, 173, 175, 174), (201, 204, 202, 200), (79, 1429, 810, 808, 77), (1893, 1895, 668, 617), (239, 236, 237, 238), (687, 1682, 1681, 693), (83, 80, 81, 82), (1158, 1819, 1815, 437), (627, 628, 1173, 1666), (587, 1734, 1730, 575), (1292, 1245, 650, 561), (255, 257, 259, 258), (957, 1887, 1883, 970), (610, 1775, 1777, 592), (327, 329, 331, 330), (1256, 1789, 635, 624), (660, 676, 1236, 1726), (1005, 1466, 1436, 986), (1677, 1174, 571, 570), (198, 199, 197, 195), (572, 573, 1161, 1293), (1277, 1281, 438, 442), (1583, 1592, 1116, 1125), (934, 924, 1453, 1370), (1578, 1574, 745, 795), (476, 518, 1751, 1748), (598, 1640, 1634, 607), (1164, 1163, 506, 511), (187, 184, 185, 186), (300, 302, 299, 298), (1286, 1799, 1797, 1320), (302, 303, 301, 299), (653, 669, 1234, 1702), (601, 1907, 1911, 670), (1813, 1812, 919, 916), (1089, 1604, 1631, 1081), (1770, 1767, 567, 551), (1263, 1192, 557, 556), (268, 269, 271, 270), (452, 1034, 1472, 1440), (1541, 1540, 982, 836), (1413, 1410, 838, 989), (71, 68, 69, 70), (1391, 1390, 486, 516), (558, 546, 1372, 1367), (42, 43, 41, 39), (993, 990, 996, 998, 52, 1000, 1009, 1030, 1024, 1025, 1072, 1075, 1077, 1071, 1035, 1023, 1029, 1037, 1047, 1060, 1048, 210, 213, 214, 216, 886, 892, 931, 923, 924, 934, 935, 963, 952, 922, 930, 940, 64, 66, 956, 959, 997, 991, 992, 1006, 1007, 1019, 1011), (1742, 1239, 680, 664), (699, 1661, 1225, 702), (956, 66, 67, 1514), (380, 377, 378, 379), (297, 300, 298, 296), (1595, 1607, 715, 719), (1885, 1882, 1877, 263), (1848, 1831, 462, 1038), (1605, 1217, 1042, 1041), (71, 70, 73, 72), (320, 321, 323, 322), (1817, 1816, 1022, 1001), (373, 374, 376, 375), (1183, 941, 915, 1184), (449, 445, 1272, 1300), (528, 1753, 1751, 518), (188, 189, 191, 190), (51, 1617, 474, 50), (1760, 1803, 1801, 1258), (1202, 1201, 1019, 1007), (897, 1437, 1467, 873), (738, 1648, 1647, 743), (1756, 1762, 599, 602), (541, 537, 1724, 1723), (854, 872, 1336, 1396), (371, 372, 374, 373), (1531, 1547, 799, 804), (1628, 1651, 1102, 1092), (510, 1260, 1164, 511), (1820, 1813, 916, 848), (1842, 1835, 1013, 984), (1720, 1719, 585, 574), (136, 137, 139, 138), (1664, 1223, 588, 586), (1572, 1571, 1029, 1023), (1832, 237, 236, 525), (229, 231, 233, 232), (710, 734, 1324, 1343), (1571, 1570, 1037, 1029), (1841, 1836, 891, 890), (581, 1778, 1776, 576), (1876, 159, 158, 457), (347, 352, 345, 346), (1126, 1553, 1546, 501), (901, 1432, 1437, 897), (224, 225, 223, 221), (783, 951, 1636, 1635), (539, 846, 1758, 1757), (634, 1259, 1260, 510), (775, 1349, 1347, 780), (1391, 516, 109, 111), (138, 139, 141, 140), (1799, 1286, 1258, 1801), (10, 11, 9, 6), (1107, 1656, 1219, 1108), (326, 328, 325, 324), (1764, 1766, 608, 589), (92, 93, 95, 94), (436, 1298, 1301, 1153), (1340, 1401, 796, 788), (1685, 1687, 453, 451), (1574, 1573, 736, 745), (183, 1817, 1001, 182), (1468, 1453, 924, 923), (366, 368, 367, 365), (145, 147, 149, 148), (95, 1379, 641, 94), (1385, 1387, 1032, 1031), (1864, 1852, 545, 530), (1788, 1787, 647, 639), (167, 170, 168, 166), (1496, 1492, 1040, 461), (1718, 1717, 867, 594), (1241, 1240, 671, 673), (1791, 1808, 1679, 1650), (507, 509, 1207, 1644), (222, 224, 221, 220), (487, 1725, 1170, 488), (1380, 1385, 1031, 1043), (801, 1822, 1818, 773), (1431, 1434, 960, 988), (402, 407, 405, 401), (699, 715, 1607, 1661), (1805, 1731, 1704, 1807), (1752, 1754, 614, 619), (1863, 1870, 918, 917), (47, 46, 49, 48), (754, 753, 1226, 1653), (728, 1361, 1353, 760), (1732, 1736, 578, 583), (548, 640, 1261, 1257), (1772, 1773, 621, 659), (1091, 1098, 1382, 1357), (533, 1755, 1753, 528), (1509, 1056, 1015, 1562), (57, 54, 55, 56), (1890, 1892, 580, 563), (469, 440, 1700, 1699), (8, 10, 6, 7), (135, 134, 137, 136), (125, 124, 127, 126), (1394, 1392, 816, 807), (993, 1501, 1510, 990), (1427, 1426, 492, 493), (1485, 65, 64, 940), (1792, 1791, 1650, 1591), (1507, 1500, 1067, 1062), (755, 1276, 1196, 756), (771, 1599, 1598, 777), (936, 973, 1484, 1521), (1166, 1165, 491, 495), (1389, 1388, 470, 480), (1525, 1523, 822, 863), (1388, 1309, 450, 470), (976, 1478, 1484, 973), (230, 227, 1871, 1879, 1895, 1893, 1892, 1890, 1891, 1894, 209, 207, 1881, 1900, 1903, 1908, 1909, 1910, 1914, 1917, 384, 381, 379, 378, 376, 374, 372, 370, 368, 366, 364, 358, 354, 352, 347, 1915, 1918, 1821, 250, 248, 1820, 1919, 1916, 1912, 235, 233, 231), (276, 277, 275, 273), (331, 329, 1887, 1873, 428, 430), (1016, 1058, 1398, 1334), (1122, 362, 363, 1889), (1247, 1246, 471, 508), (53, 1543, 1000, 52), (181, 183, 182, 180), (1110, 1278, 1332, 1113), (1189, 1157, 1155, 1190), (1046, 1421, 1399, 1012), (785, 1363, 1360, 779), (712, 713, 1175, 1619), (592, 1777, 1779, 544), (466, 1639, 1662, 446), (483, 1267, 1271, 464), (496, 497, 1169, 1716), (911, 1027, 1442, 1435), (569, 1620, 1618, 552), (1860, 1857, 633, 568), (1549, 1572, 1023, 1035), (670, 1911, 1811, 683), (964, 962, 1596, 1594), (785, 969, 1369, 1363), (898, 1419, 1416, 903), (445, 1157, 1189, 1272), (731, 712, 1619, 1649), (1333, 1339, 1100, 1109), (910, 1537, 1536, 906), (1083, 1354, 1359, 1080), (595, 1735, 1734, 587), (40, 42, 39, 36), (1590, 1582, 787, 784), (292, 293, 295, 294), (651, 1613, 1609, 642), (776, 762, 1886, 1875), (586, 606, 1641, 1664), (1489, 1488, 979, 994), (1824, 1884, 1105, 965), (144, 146, 143, 142), (559, 1678, 1683, 465), (804, 813, 1527, 1531), (1390, 1389, 480, 486), (369, 370, 372, 371), (1579, 1583, 1125, 1130), (196, 198, 195, 194), (1229, 1228, 849, 877), (560, 41, 43, 1665), (864, 1444, 69, 68), (609, 1364, 89, 88), (1337, 1282, 1096, 1114), (301, 303, 305, 304), (695, 1297, 1295, 689), (851, 855, 1397, 1314), (774, 1356, 1358, 768), (1494, 1499, 866, 871), (1331, 1326, 741, 746), (603, 590, 1268, 1284), (1178, 1177, 758, 727), (57, 56, 59, 58), (640, 665, 1242, 1261), (1253, 1252, 1004, 1018), (1462, 1464, 925, 928), (565, 1905, 1907, 601), (826, 1566, 1565, 818), (1325, 1330, 1135, 1137), (919, 1812, 1920, 920), (905, 845, 1862, 1859), (1880, 1872, 1048, 1085), (1350, 1352, 1090, 1082), (1081, 1631, 1630, 1078), (1512, 1511, 991, 997), (591, 1780, 1778, 581), (209, 1894, 520, 208), (623, 1621, 1625, 620), (265, 264, 267, 266), (1865, 1846, 811, 800), (311, 313, 312, 310), (553, 1705, 1707, 543), (875, 1602, 1229, 877), (1311, 1315, 1134, 1141), (1523, 1527, 813, 822), (349, 344, 343, 348), (496, 1716, 1721, 562), (744, 1667, 1658, 739), (291, 288, 289, 290), (481, 482, 1167, 1743), (1615, 1616, 632, 642, 1609), (1073, 1036, 1393, 1422), (503, 631, 1706, 1701), (359, 364, 366, 365), (1713, 1724, 537, 523), (317, 314, 315, 316), (704, 1275, 1306, 709), (1564, 1563, 825, 817), (21, 23, 1742, 664), (239, 238, 241, 240), (1460, 1462, 928, 937), (307, 309, 311, 310), (47, 44, 45, 46), (386, 383, 384, 385), (131, 1472, 1034, 1033, 130), (547, 1891, 1890, 563), (613, 1637, 1641, 606), (1074, 1076, 1251, 1250), (162, 163, 165, 164), (1882, 1874, 443, 966), (1124, 1375, 1249, 1131), (1852, 1839, 597, 545), (1387, 1393, 1036, 1032), (33, 32, 35, 34), (411, 412, 416, 414), (389, 387, 388, 341), (1691, 1235, 666, 655), (1849, 1845, 948, 882), (1290, 1289, 696, 690), (1339, 1344, 1093, 1100), (468, 1310, 97, 96), (1906, 1905, 565, 534), (1291, 1290, 690, 682), (1881, 1876, 457, 456), (1293, 1291, 682, 572), (1279, 1273, 884, 885), (1643, 1176, 675, 674), (1194, 1193, 706, 692), (91, 88, 89, 90), (894, 1423, 1419, 898), (939, 941, 1183, 1371), (1191, 593, 557, 1192), (1479, 1491, 880, 887), (1592, 1656, 1107, 1116), (340, 389, 341, 342), (522, 1265, 1267, 483), (428, 422, 424, 425), (242, 243, 245, 244), (1715, 1237, 672, 661), (1894, 1891, 547, 520), (1524, 1526, 1069, 460), (177, 179, 181, 180), (1238, 679, 680, 1239), (334, 335, 333, 332), (1470, 1469, 931, 892), (1492, 1480, 1039, 1040), (1288, 1287, 454, 434), (772, 1632, 1606, 767), (1897, 1885, 967, 978), (1200, 1199, 963, 935), (824, 840, 1918, 1915), (590, 593, 1191, 1268), (1225, 1224, 685, 702), (1477, 1474, 929, 927), (1282, 1188, 1097, 1096), (1005, 1004, 1252, 1466), (1270, 1194, 692, 691), (1872, 211, 210, 1048), (519, 1698, 31, 30), (230, 231, 229, 228), (559, 652, 1232, 1678), (1745, 1744, 532, 526), (164, 165, 167, 166), (361, 360, 363, 362), (543, 1707, 1709, 531), (170, 172, 169, 168), (305, 308, 306, 304), (896, 1506, 1481, 832), (101, 103, 102, 100), (607, 1634, 1624, 615), (770, 1867, 1865, 800), (38, 40, 36, 37), (660, 1726, 1727, 622), (1582, 1578, 795, 787), (271, 274, 272, 270), (1376, 1307, 714, 718), (1569, 1568, 1024, 1030), (28, 29, 27, 24), (1133, 1676, 1675, 1138), (903, 1416, 1415, 908), (1520, 1519, 904, 899), (149, 152, 150, 148), (172, 173, 171, 169), (1594, 1567, 837, 964), (1654, 1227, 791, 790), (597, 1839, 1837, 542), (612, 1747, 20, 19), (282, 283, 281, 280), (783, 1635, 1633, 778), (415, 413, 410, 409), (1142, 1321, 1, 0), (323, 326, 324, 322), (1115, 1338, 105, 104), (175, 178, 176, 174), (1458, 1455, 1028, 981), (600, 1740, 1747, 612), (1624, 1634, 1640, 1663, 1222, 1223, 1664, 1641, 1637, 1625, 1621, 1616, 1615, 1610, 1611, 1577, 1608, 1659, 1220, 1221, 1662, 1639, 1627, 1623, 1614, 1612, 1618, 1620), (544, 1779, 1781, 540), (1188, 1187, 1111, 1097), (126, 127, 129, 128), (1180, 1179, 806, 764), (918, 1870, 1877, 921), (854, 1396, 1445, 860), (860, 1445, 1444, 864), (583, 578, 596, 600, 597, 542, 525, 523, 537, 541, 584, 25, 24, 27, 661, 672, 676, 660, 622, 616, 604), (1341, 1335, 750, 947), (213, 212, 215, 214), (797, 1403, 1402, 789), (1408, 1337, 1114, 1118), (227, 230, 228, 226), (1469, 1468, 923, 931), (839, 1916, 1919, 843), (595, 853, 1737, 1735), (1570, 1593, 1047, 1037), (913, 912, 1214, 1493), (1487, 1457, 972, 975), (62, 63, 1558, 1121), (1369, 969, 968, 1374), (1013, 1835, 1826, 1050), (1401, 76, 75, 796), (1148, 1901, 1898, 1123), (1585, 1588, 722, 723), (1006, 1451, 1202, 1007), (1201, 1482, 1011, 1019), (1071, 1077, 1205, 1534), (995, 1475, 1476, 980), (1345, 1341, 947, 954, 953), (646, 1266, 1264, 638), (431, 392, 396, 395), (1919, 1820, 848, 843), (78, 79, 77, 74), (1454, 1456, 942, 946), (521, 529, 1785, 1784), (549, 1858, 1860, 568), (766, 1603, 1599, 771), (110, 111, 109, 108), (1588, 1595, 719, 722), (1404, 1403, 797, 740), (1326, 1324, 734, 741), (815, 1409, 1424, 802), (747, 1313, 1312, 949), (1854, 1853, 737, 724), (1687, 1689, 441, 453), (1455, 1442, 1027, 1028), (934, 1370, 1200, 935), (1186, 1185, 1045, 1017), (1281, 1288, 434, 438), (989, 1008, 1414, 1413), (1314, 1198, 852, 851), (1098, 1127, 1248, 1382), (720, 1622, 1613, 651), (1828, 1821, 844, 902), (1068, 1439, 1438, 1064), (755, 781, 1329, 1276), (1428, 1448, 865, 820), (352, 354, 351, 345), (1917, 1914, 1088, 1070), (281, 283, 285, 284), (603, 1284, 1364, 609), (106, 110, 108, 107), (716, 1626, 1622, 720), (250, 251, 249, 247)])
me_model.materials.append(mat_material)
me_model.use_remesh_preserve_volume = False
me_model.use_remesh_preserve_attributes = False
me_model.use_mirror_vertex_groups = False
me_model.update()

# ---- objects
ob_model = bpy.data.objects.new('Model', me_model)
ob_camera = bpy.data.objects.new('Camera', cam_camera)

# ---- transforms, parenting, visibility, modifiers, constraints
ob_model.location = (0.0, 0.0, 0.0)
ob_model.rotation_euler = (-0.0, 4.712, 0.0)
ob_model.lineart.crease_threshold = 0.0
ob_camera.location = (7.481, -6.508, 5.344)
ob_camera.rotation_euler = (1.109, 0.01082, 0.8149)
ob_camera.lock_rotations_4d = False
ob_camera.empty_display_type = 'ARROWS'
ob_camera.color = (0.0, 0.0, 0.0, 0.0)
ob_camera.display_type = 'WIRE'
ob_camera.lineart.crease_threshold = 0.0

# ---- collection membership
col_collection_1.objects.link(ob_model)
col_collection_1.objects.link(ob_camera)

# ---- scene / render settings (as saved in the file)
scene.camera = ob_camera
scene.frame_start = 1; scene.frame_end = 250; scene.frame_set(1)
scene.render.engine = 'BLENDER_EEVEE_NEXT'
scene.render.resolution_percentage = 50
scene.render.dither_intensity = 0.0
scene.cycles.use_denoising = False
scene.cycles.samples = 10
scene.cycles.sampling_pattern = 'TABULATED_SOBOL'
scene.cycles.light_sampling_threshold = 0.0
scene.cycles.use_adaptive_sampling = False
scene.cycles.use_light_tree = False
scene.cycles.blur_glossy = 0.0
scene.cycles.pixel_filter_type = 'GAUSSIAN'
scene.cycles.sample_clamp_indirect = 0.0
scene.view_settings.view_transform = 'Raw'
bpy.context.view_layer.update()

# ---- added for rendering (the .blend has no usable light): sun
light_auto_sun = bpy.data.lights.new('AutoSun', 'SUN')
light_auto_sun.energy = 3.0
light_auto_sun.angle = 0.0523599
ob_auto_sun = bpy.data.objects.new('AutoSun', light_auto_sun)
scene.collection.objects.link(ob_auto_sun)
ob_auto_sun.rotation_euler = (0.872665, 0.174533, 0.523599)
bpy.context.view_layer.update()
